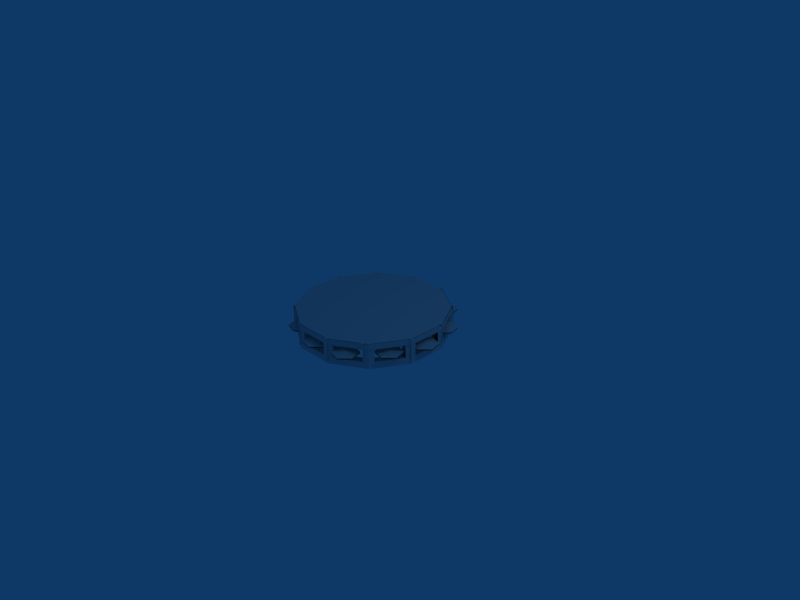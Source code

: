 # Source: tambourine.blend  (saved by Blender 2.66.1; exported with 4.5.12 LTS)
import bpy
from mathutils import Matrix  # noqa: F401  (used for matrix-valued properties, if any)

bpy.ops.wm.read_factory_settings(use_empty=True)
scene = bpy.context.scene
scene.name = 'Scene'

# ---- collections
col_collection_1 = bpy.data.collections.new('Collection 1'); scene.collection.children.link(col_collection_1)

# ---- materials (node trees are filled in below, after node groups)
mat_tambourine = bpy.data.materials.new('tambourine')
mat_tambourine.alpha_threshold = 0.0
mat_tambourine.roughness = 0.5
mat_tambourine.line_color = (0.0, 0.0, 0.0, 1.0)

# ---- material node trees

# ---- world
world_world = bpy.data.worlds.new('World'); scene.world = world_world
world_world.color = (0.05656, 0.2208, 0.4)
world_world.use_sun_shadow = False
world_world.sun_shadow_jitter_overblur = 0.0
world_world.cycles.sampling_method = 'MANUAL'
world_world.cycles.sample_map_resolution = 256

# ---- cameras
cam_camera = bpy.data.cameras.new('Camera')
cam_camera.passepartout_alpha = 0.2
cam_camera.clip_end = 100.0
cam_camera.lens = 35.0
cam_camera.sensor_width = 32.0
cam_camera.sensor_height = 18.0
cam_camera.ortho_scale = 7.314
cam_camera.show_passepartout = False
cam_camera.show_safe_areas = True
cam_camera.dof.focus_distance = 0.0
cam_camera.dof.aperture_fstop = 128.0

# ---- lights
light_spot = bpy.data.lights.new('Spot', 'POINT')
light_spot.transmission_factor = 0.0
light_spot.cutoff_distance = 30.0
light_spot.energy = 100.0
light_spot.shadow_buffer_clip_start = 1.001
light_spot.shadow_soft_size = 1.0
light_spot.shadow_maximum_resolution = 0.006
light_spot.use_absolute_resolution = True
light_spot.cycles.use_multiple_importance_sampling = False

# ---- meshes
me_cylinder_011 = bpy.data.meshes.new('Cylinder.011')
me_cylinder_011.from_pydata([(0.7036, 0.7036, -7.446), (0.9611, 0.2575, -7.446), (0.9611, -0.2575, -7.446), (0.7036, -0.7036, -7.446), (0.2575, -0.9611, -7.446), (-0.2575, -0.9611, -7.446), (-0.7036, -0.7036, -7.446), (-0.9611, -0.2575, -7.446), (-0.9611, 0.2575, -7.446), (-0.7036, 0.7036, -7.446), (-0.2575, 0.9611, -7.446), (0.2575, 0.9611, -7.446), (0.7036, 0.7036, -5.456), (0.9611, 0.2575, -5.456), (0.9611, -0.2575, -5.456), (0.7036, -0.7036, -5.456), (0.2575, -0.9611, -5.456), (-0.2575, -0.9611, -5.456), (-0.7036, -0.7036, -5.456), (-0.9611, -0.2575, -5.456), (-0.9611, 0.2575, -5.456), (-0.7036, 0.7036, -5.456), (-0.2575, 0.9611, -5.456), (0.2575, 0.9611, -5.456), (0.239, -0.9321, -5.415), (0.2521, -0.9278, -5.415), (0.2679, -0.9763, -5.415), (0.2547, -0.9806, -5.415), (0.2276, -0.9357, -5.244), (0.2634, -0.9241, -5.244), (0.2792, -0.9726, -5.244), (0.2434, -0.9842, -5.244), (0.2637, -0.9633, -5.415), (0.2505, -0.9676, -5.415), (0.2505, -0.9676, -12.82), (0.2637, -0.9633, -12.82), (0.2547, -0.9806, -12.82), (0.2679, -0.9763, -12.82), (0.2743, -0.9795, -12.94), (0.2515, -0.9869, -12.94), (0.2669, -0.957, -12.94), (0.2441, -0.9644, -12.94), (0.2441, -0.9644, -13.3), (0.2669, -0.957, -13.3), (0.2515, -0.9869, -13.3), (0.2743, -0.9795, -13.3), (0.6149, -0.715, -5.415), (0.6248, -0.7054, -5.415), (0.6602, -0.7422, -5.415), (0.6502, -0.7518, -5.415), (0.6063, -0.7233, -5.244), (0.6334, -0.6972, -5.244), (0.6688, -0.734, -5.244), (0.6416, -0.76, -5.244), (0.6507, -0.7324, -5.415), (0.6407, -0.742, -5.415), (0.6407, -0.742, -12.82), (0.6507, -0.7324, -12.82), (0.6502, -0.7518, -12.82), (0.6602, -0.7422, -12.82), (0.6673, -0.7423, -12.94), (0.65, -0.7589, -12.94), (0.6509, -0.7252, -12.94), (0.6336, -0.7419, -12.94), (0.6336, -0.7419, -13.3), (0.6509, -0.7252, -13.3), (0.65, -0.7589, -13.3), (0.6673, -0.7423, -13.3), (0.9214, -0.2589, -5.415), (0.9242, -0.2454, -5.415), (0.9741, -0.2558, -5.415), (0.9713, -0.2694, -5.415), (0.9189, -0.2705, -5.244), (0.9266, -0.2337, -5.244), (0.9766, -0.2442, -5.244), (0.9688, -0.281, -5.244), (0.9608, -0.253, -5.415), (0.9579, -0.2666, -5.415), (0.9579, -0.2666, -12.82), (0.9608, -0.253, -12.82), (0.9713, -0.2694, -12.82), (0.9741, -0.2558, -12.82), (0.9801, -0.2519, -12.94), (0.9751, -0.2754, -12.94), (0.9569, -0.247, -12.94), (0.952, -0.2705, -12.94), (0.952, -0.2705, -13.3), (0.9569, -0.247, -13.3), (0.9751, -0.2754, -13.3), (0.9801, -0.2519, -13.3), (0.9267, 0.2314, -5.415), (0.9197, 0.2433, -5.415), (0.9638, 0.2689, -5.415), (0.9708, 0.257, -5.415), (0.9327, 0.2211, -5.244), (0.9137, 0.2536, -5.244), (0.9578, 0.2792, -5.244), (0.9768, 0.2467, -5.244), (0.952, 0.2621, -5.415), (0.959, 0.2501, -5.415), (0.959, 0.2501, -12.82), (0.952, 0.2621, -12.82), (0.9708, 0.257, -12.82), (0.9638, 0.2689, -12.82), (0.9656, 0.2759, -12.94), (0.9777, 0.2551, -12.94), (0.9451, 0.264, -12.94), (0.9572, 0.2432, -12.94), (0.9572, 0.2432, -13.3), (0.9451, 0.264, -13.3), (0.9777, 0.2551, -13.3), (0.9656, 0.2759, -13.3), (0.6873, 0.6691, -5.415), (0.677, 0.6783, -5.415), (0.711, 0.7163, -5.415), (0.7213, 0.7071, -5.415), (0.6962, 0.6611, -5.244), (0.6681, 0.6862, -5.244), (0.7021, 0.7242, -5.244), (0.7302, 0.6992, -5.244), (0.7019, 0.7061, -5.415), (0.7122, 0.6969, -5.415), (0.7122, 0.6969, -12.82), (0.7019, 0.7061, -12.82), (0.7213, 0.7071, -12.82), (0.711, 0.7163, -12.82), (0.7105, 0.7234, -12.94), (0.7284, 0.7075, -12.94), (0.6947, 0.7058, -12.94), (0.7126, 0.6898, -12.94), (0.7126, 0.6898, -13.3), (0.6947, 0.7058, -13.3), (0.7284, 0.7075, -13.3), (0.7105, 0.7234, -13.3), (0.2527, 0.9261, -5.415), (0.2395, 0.9304, -5.415), (0.2554, 0.9789, -5.415), (0.2685, 0.9746, -5.415), (0.264, 0.9224, -5.244), (0.2282, 0.9341, -5.244), (0.2441, 0.9826, -5.244), (0.2798, 0.9709, -5.244), (0.2511, 0.9659, -5.415), (0.2643, 0.9616, -5.415), (0.2643, 0.9616, -12.82), (0.2511, 0.9659, -12.82), (0.2685, 0.9746, -12.82), (0.2554, 0.9789, -12.82), (0.2521, 0.9852, -12.94), (0.2749, 0.9778, -12.94), (0.2447, 0.9627, -12.94), (0.2675, 0.9553, -12.94), (0.2675, 0.9553, -13.3), (0.2447, 0.9627, -13.3), (0.2749, 0.9778, -13.3), (0.2521, 0.9852, -13.3), (-0.243, 0.9322, -5.415), (-0.2557, 0.9267, -5.415), (-0.2758, 0.9736, -5.415), (-0.2631, 0.9791, -5.415), (-0.2321, 0.9368, -5.244), (-0.2667, 0.9221, -5.244), (-0.2867, 0.969, -5.244), (-0.2521, 0.9837, -5.244), (-0.2704, 0.9611, -5.415), (-0.2577, 0.9665, -5.415), (-0.2577, 0.9665, -12.82), (-0.2704, 0.9611, -12.82), (-0.2631, 0.9791, -12.82), (-0.2758, 0.9736, -12.82), (-0.2824, 0.9763, -12.94), (-0.2604, 0.9857, -12.94), (-0.2731, 0.9545, -12.94), (-0.2511, 0.9639, -12.94), (-0.2511, 0.9639, -13.3), (-0.2731, 0.9545, -13.3), (-0.2604, 0.9857, -13.3), (-0.2824, 0.9763, -13.3), (-0.6803, 0.6861, -5.415), (-0.6885, 0.675, -5.415), (-0.7296, 0.7052, -5.415), (-0.7214, 0.7164, -5.415), (-0.6732, 0.6957, -5.244), (-0.6955, 0.6654, -5.244), (-0.7366, 0.6956, -5.244), (-0.7143, 0.7259, -5.244), (-0.7186, 0.6971, -5.415), (-0.7104, 0.7083, -5.415), (-0.7104, 0.7083, -12.82), (-0.7186, 0.6971, -12.82), (-0.7214, 0.7164, -12.82), (-0.7296, 0.7052, -12.82), (-0.7366, 0.7041, -12.94), (-0.7224, 0.7234, -12.94), (-0.7176, 0.6901, -12.94), (-0.7033, 0.7094, -12.94), (-0.7033, 0.7094, -13.3), (-0.7176, 0.6901, -13.3), (-0.7224, 0.7234, -13.3), (-0.7366, 0.7041, -13.3), (-0.9256, 0.2551, -5.415), (-0.9288, 0.2416, -5.415), (-0.9785, 0.2533, -5.415), (-0.9753, 0.2668, -5.415), (-0.9229, 0.2666, -5.244), (-0.9316, 0.23, -5.244), (-0.9812, 0.2418, -5.244), (-0.9725, 0.2784, -5.244), (-0.9652, 0.2502, -5.415), (-0.962, 0.2637, -5.415), (-0.962, 0.2637, -12.82), (-0.9652, 0.2502, -12.82), (-0.9753, 0.2668, -12.82), (-0.9785, 0.2533, -12.82), (-0.9845, 0.2496, -12.94), (-0.979, 0.2729, -12.94), (-0.9615, 0.2441, -12.94), (-0.9559, 0.2675, -12.94), (-0.9559, 0.2675, -13.3), (-0.9615, 0.2441, -13.3), (-0.979, 0.2729, -13.3), (-0.9845, 0.2496, -13.3), (-0.6772, -0.6743, -5.415), (-0.6663, -0.6827, -5.415), (-0.6974, -0.7232, -5.415), (-0.7083, -0.7147, -5.415), (-0.6867, -0.667, -5.244), (-0.6568, -0.69, -5.244), (-0.6879, -0.7304, -5.244), (-0.7178, -0.7075, -5.244), (-0.6891, -0.7123, -5.415), (-0.7, -0.7039, -5.415), (-0.7, -0.7039, -12.82), (-0.6891, -0.7123, -12.82), (-0.7083, -0.7147, -12.82), (-0.6974, -0.7232, -12.82), (-0.6964, -0.7302, -12.94), (-0.7154, -0.7156, -12.94), (-0.682, -0.7115, -12.94), (-0.701, -0.6968, -12.94), (-0.701, -0.6968, -13.3), (-0.682, -0.7115, -13.3), (-0.7154, -0.7156, -13.3), (-0.6964, -0.7302, -13.3), (-0.2502, -0.9235, -5.415), (-0.2375, -0.929, -5.415), (-0.2581, -0.9757, -5.415), (-0.2707, -0.9702, -5.415), (-0.2611, -0.9187, -5.244), (-0.2266, -0.9338, -5.244), (-0.2472, -0.9805, -5.244), (-0.2816, -0.9654, -5.244), (-0.2526, -0.9632, -5.415), (-0.2652, -0.9577, -5.415), (-0.2652, -0.9577, -12.82), (-0.2526, -0.9632, -12.82), (-0.2707, -0.9702, -12.82), (-0.2581, -0.9757, -12.82), (-0.2554, -0.9824, -12.94), (-0.2774, -0.9727, -12.94), (-0.2459, -0.9607, -12.94), (-0.2679, -0.951, -12.94), (-0.2679, -0.951, -13.3), (-0.2459, -0.9607, -13.3), (-0.2774, -0.9727, -13.3), (-0.2554, -0.9824, -13.3), (0.5671, -0.711, -10.09), (0.6127, -0.8813, -10.09), (0.4881, -1.006, -10.09), (0.3178, -0.9604, -10.09), (0.2721, -0.7901, -10.09), (0.3968, -0.6654, -10.09), (0.5671, -0.711, -9.739), (0.6127, -0.8813, -9.739), (0.4881, -1.006, -9.739), (0.3178, -0.9604, -9.739), (0.2721, -0.7901, -9.739), (0.3968, -0.6654, -9.739), (0.4424, -0.8357, -10.97), (0.4424, -0.8357, -8.852), (0.9153, -0.3313, -10.09), (0.9609, -0.5016, -10.09), (0.8363, -0.6262, -10.09), (0.666, -0.5806, -10.09), (0.6203, -0.4103, -10.09), (0.745, -0.2856, -10.09), (0.9153, -0.3313, -9.739), (0.9609, -0.5016, -9.739), (0.8363, -0.6262, -9.739), (0.666, -0.5806, -9.739), (0.6203, -0.4103, -9.739), (0.745, -0.2856, -9.739), (0.7906, -0.4559, -10.97), (0.7906, -0.4559, -8.852), (1.068, 0.1045, -10.09), (1.114, -0.06582, -10.09), (0.9893, -0.1905, -10.09), (0.819, -0.1449, -10.09), (0.7734, 0.02544, -10.09), (0.8981, 0.1501, -10.09), (1.068, 0.1045, -9.739), (1.114, -0.06582, -9.739), (0.9893, -0.1905, -9.739), (0.819, -0.1449, -9.739), (0.7734, 0.02544, -9.739), (0.8981, 0.1501, -9.739), (0.9437, -0.02019, -10.97), (0.9437, -0.02019, -8.852), (0.9412, 0.5683, -10.09), (0.9868, 0.398, -10.09), (0.8621, 0.2734, -10.09), (0.6918, 0.319, -10.09), (0.6462, 0.4893, -10.09), (0.7709, 0.614, -10.09), (0.9412, 0.5683, -9.739), (0.9868, 0.398, -9.739), (0.8621, 0.2734, -9.739), (0.6918, 0.319, -9.739), (0.6462, 0.4893, -9.739), (0.7709, 0.614, -9.739), (0.8165, 0.4437, -10.97), (0.8165, 0.4437, -8.852), (0.597, 0.92, -10.09), (0.6426, 0.7497, -10.09), (0.518, 0.625, -10.09), (0.3477, 0.6706, -10.09), (0.3021, 0.8409, -10.09), (0.4267, 0.9656, -10.09), (0.597, 0.92, -9.739), (0.6426, 0.7497, -9.739), (0.518, 0.625, -9.739), (0.3477, 0.6706, -9.739), (0.3021, 0.8409, -9.739), (0.4267, 0.9656, -9.739), (0.4724, 0.7953, -10.97), (0.4724, 0.7953, -8.852), (0.1257, 1.032, -10.09), (0.1713, 0.8619, -10.09), (0.04664, 0.7372, -10.09), (-0.1237, 0.7829, -10.09), (-0.1693, 0.9532, -10.09), (-0.04462, 1.078, -10.09), (0.1257, 1.032, -9.739), (0.1713, 0.8619, -9.739), (0.04664, 0.7372, -9.739), (-0.1237, 0.7829, -9.739), (-0.1693, 0.9532, -9.739), (-0.04462, 1.078, -9.739), (0.001007, 0.9075, -10.97), (0.001007, 0.9075, -8.852), (-0.3382, 0.8975, -10.09), (-0.2926, 0.7272, -10.09), (-0.4172, 0.6026, -10.09), (-0.5875, 0.6482, -10.09), (-0.6331, 0.8185, -10.09), (-0.5085, 0.9432, -10.09), (-0.3382, 0.8975, -9.739), (-0.2926, 0.7272, -9.739), (-0.4172, 0.6026, -9.739), (-0.5875, 0.6482, -9.739), (-0.6331, 0.8185, -9.739), (-0.5085, 0.9432, -9.739), (-0.4629, 0.7729, -10.97), (-0.4629, 0.7729, -8.852), (-0.6823, 0.5683, -10.09), (-0.6367, 0.398, -10.09), (-0.7614, 0.2734, -10.09), (-0.9317, 0.319, -10.09), (-0.9773, 0.4893, -10.09), (-0.8526, 0.614, -10.09), (-0.6823, 0.5683, -9.739), (-0.6367, 0.398, -9.739), (-0.7614, 0.2734, -9.739), (-0.9317, 0.319, -9.739), (-0.9773, 0.4893, -9.739), (-0.8526, 0.614, -9.739), (-0.807, 0.4437, -10.97), (-0.807, 0.4437, -8.852), (-0.3307, -0.6512, -10.09), (-0.2851, -0.8215, -10.09), (-0.4097, -0.9461, -10.09), (-0.58, -0.9005, -10.09), (-0.6257, -0.7302, -10.09), (-0.501, -0.6055, -10.09), (-0.3307, -0.6512, -9.739), (-0.2851, -0.8215, -9.739), (-0.4097, -0.9461, -9.739), (-0.58, -0.9005, -9.739), (-0.6257, -0.7302, -9.739), (-0.501, -0.6055, -9.739), (-0.4554, -0.7758, -10.97), (-0.4554, -0.7758, -8.852), (0.1182, -0.7784, -10.09), (0.1638, -0.9487, -10.09), (0.03916, -1.073, -10.09), (-0.1311, -1.028, -10.09), (-0.1768, -0.8574, -10.09), (-0.0521, -0.7327, -10.09), (0.1182, -0.7784, -9.739), (0.1638, -0.9487, -9.739), (0.03916, -1.073, -9.739), (-0.1311, -1.028, -9.739), (-0.1768, -0.8574, -9.739), (-0.0521, -0.7327, -9.739), (-0.006475, -0.903, -10.97), (-0.006475, -0.903, -8.852), (0.6998, 0.6995, -14.73), (0.9561, 0.2556, -14.73), (0.9561, -0.2569, -14.73), (0.6998, -0.7007, -14.73), (0.256, -0.957, -14.73), (-0.2566, -0.957, -14.73), (-0.7004, -0.7007, -14.73), (-0.9567, -0.2569, -14.73), (-0.9567, 0.2556, -14.73), (-0.7004, 0.6995, -14.73), (-0.2566, 0.9557, -14.73), (0.256, 0.9557, -14.73), (0.6998, 0.6995, -5.331), (0.9561, 0.2556, -5.331), (0.9561, -0.2569, -5.331), (0.6998, -0.7007, -5.331), (0.256, -0.957, -5.331), (-0.2566, -0.957, -5.331), (-0.7004, -0.7007, -5.331), (-0.9567, -0.2569, -5.331), (-0.9567, 0.2556, -5.331), (-0.7004, 0.6995, -5.331), (-0.2566, 0.9557, -5.331), (0.256, 0.9557, -5.331), (-0.0003024, -0.0006304, -5.331), (0.9561, 0.2556, -11.6), (0.9561, 0.2556, -8.465), (0.6998, 0.6995, -11.6), (0.6998, 0.6995, -8.465), (0.9561, -0.2569, -11.6), (0.9561, -0.2569, -8.465), (0.6998, -0.7007, -11.6), (0.6998, -0.7007, -8.465), (0.256, -0.957, -11.6), (0.256, -0.957, -8.465), (-0.2566, -0.957, -11.6), (-0.2566, -0.957, -8.465), (-0.7004, -0.7007, -11.6), (-0.7004, -0.7007, -8.465), (-0.9567, -0.2569, -11.6), (-0.9567, -0.2569, -8.465), (-0.9567, 0.2556, -11.6), (-0.9567, 0.2556, -8.465), (-0.7004, 0.6995, -11.6), (-0.7004, 0.6995, -8.465), (-0.2566, 0.9557, -11.6), (-0.2566, 0.9557, -8.465), (0.256, 0.9557, -11.6), (0.256, 0.9557, -8.465), (0.9208, 0.3167, -12.3), (0.735, 0.6384, -12.3), (0.9208, 0.3167, -7.76), (0.735, 0.6384, -7.76), (0.9561, 0.1852, -12.3), (0.9561, -0.1864, -12.3), (0.9561, 0.1852, -7.76), (0.9561, -0.1864, -7.76), (0.9208, -0.3179, -12.3), (0.735, -0.6397, -12.3), (0.735, -0.6397, -7.76), (0.9208, -0.3179, -7.76), (0.317, -0.9218, -12.3), (0.6388, -0.736, -12.3), (0.6388, -0.736, -7.76), (0.317, -0.9218, -7.76), (-0.3176, -0.9218, -12.3), (-0.6394, -0.736, -12.3), (-0.3176, -0.9218, -7.76), (-0.6394, -0.736, -7.76), (-0.9214, 0.3167, -12.3), (-0.7356, 0.6384, -12.3), (-0.9214, 0.3167, -7.76), (-0.7356, 0.6384, -7.76), (-0.6394, 0.7347, -12.3), (-0.3176, 0.9205, -12.3), (-0.6394, 0.7347, -7.76), (-0.3176, 0.9205, -7.76), (0.6388, 0.7347, -7.76), (0.317, 0.9205, -7.76), (0.6388, 0.7347, -12.3), (0.317, 0.9205, -12.3), (0.1855, -0.957, -12.3), (-0.1861, -0.957, -12.3), (0.1855, -0.957, -7.76), (-0.1861, -0.957, -7.76), (-0.1861, 0.9557, -12.3), (0.1855, 0.9557, -12.3), (-0.1861, 0.9557, -7.76), (0.1855, 0.9557, -7.76), (0.6298, 0.6295, -14.73), (0.8604, 0.23, -14.73), (0.6298, 0.6295, -5.331), (0.8604, 0.23, -5.331), (0.8604, -0.2313, -14.73), (0.8604, -0.2313, -5.331), (0.6298, -0.6307, -14.73), (0.6298, -0.6307, -5.331), (0.2303, -0.8614, -14.73), (0.2303, -0.8614, -5.331), (-0.2309, -0.8614, -14.73), (-0.2309, -0.8614, -5.331), (-0.6304, -0.6307, -14.73), (-0.6304, -0.6307, -5.331), (-0.861, -0.2313, -14.73), (-0.861, -0.2313, -5.331), (-0.861, 0.23, -14.73), (-0.861, 0.23, -5.331), (-0.6304, 0.6295, -14.73), (-0.6304, 0.6295, -5.331), (-0.2309, 0.8601, -14.73), (-0.2309, 0.8601, -5.331), (0.2303, 0.8601, -14.73), (0.2303, 0.8601, -5.331), (0.8604, 0.23, -11.6), (0.8604, 0.23, -8.465), (0.6298, 0.6295, -11.6), (0.6298, 0.6295, -8.465), (0.8604, -0.2313, -11.6), (0.8604, -0.2313, -8.465), (0.6298, -0.6307, -11.6), (0.6298, -0.6307, -8.465), (0.2303, -0.8614, -11.6), (0.2303, -0.8614, -8.465), (-0.2309, -0.8614, -11.6), (-0.2309, -0.8614, -8.465), (-0.6304, -0.6307, -11.6), (-0.6304, -0.6307, -8.465), (-0.861, -0.2313, -11.6), (-0.861, -0.2313, -8.465), (-0.861, 0.23, -11.6), (-0.861, 0.23, -8.465), (-0.6304, 0.6295, -11.6), (-0.6304, 0.6295, -8.465), (-0.2309, 0.8601, -11.6), (-0.2309, 0.8601, -8.465), (0.2303, 0.8601, -11.6), (0.2303, 0.8601, -8.465), (0.8287, 0.2849, -12.3), (0.6615, 0.5745, -12.3), (0.8287, 0.2849, -7.76), (0.6615, 0.5745, -7.76), (0.8604, 0.1666, -12.3), (0.8604, -0.1678, -12.3), (0.8604, 0.1666, -7.76), (0.8604, -0.1678, -7.76), (0.8287, -0.2862, -12.3), (0.6615, -0.5758, -12.3), (0.6615, -0.5758, -7.76), (0.8287, -0.2862, -7.76), (0.2853, -0.8296, -12.3), (0.5749, -0.6624, -12.3), (0.5749, -0.6624, -7.76), (0.2853, -0.8296, -7.76), (-0.2859, -0.8296, -12.3), (-0.5755, -0.6624, -12.3), (-0.2859, -0.8296, -7.76), (-0.5755, -0.6624, -7.76), (-0.8293, 0.2849, -12.3), (-0.6621, 0.5745, -12.3), (-0.8293, 0.2849, -7.76), (-0.6621, 0.5745, -7.76), (-0.5755, 0.6612, -12.3), (-0.2859, 0.8284, -12.3), (-0.5755, 0.6612, -7.76), (-0.2859, 0.8284, -7.76), (0.5749, 0.6612, -7.76), (0.2853, 0.8284, -7.76), (0.5749, 0.6612, -12.3), (0.2853, 0.8284, -12.3), (0.1669, -0.8614, -12.3), (-0.1675, -0.8614, -12.3), (0.1669, -0.8614, -7.76), (-0.1675, -0.8614, -7.76), (-0.1675, 0.8601, -12.3), (0.1669, 0.8601, -12.3), (-0.1675, 0.8601, -7.76), (0.1669, 0.8601, -7.76)], [(413, 445), (445, 446), (425, 446), (509, 533), (533, 534), (510, 534)], [(0, 12, 13, 1), (1, 13, 14, 2), (2, 14, 15, 3), (3, 15, 16, 4), (4, 16, 17, 5), (5, 17, 18, 6), (6, 18, 19, 7), (7, 19, 20, 8), (8, 20, 21, 9), (9, 21, 22, 10), (10, 22, 23, 11), (12, 0, 11, 23), (28, 31, 30, 29), (24, 28, 29, 25), (26, 30, 31, 27), (33, 24, 25, 32), (32, 29, 30), (26, 32, 30), (32, 25, 29), (33, 31, 28), (24, 33, 28), (33, 27, 31), (33, 32, 35, 34), (27, 33, 34, 36), (32, 26, 37, 35), (26, 27, 36, 37), (37, 36, 39, 38), (35, 37, 38, 40), (36, 34, 41, 39), (34, 35, 40, 41), (41, 40, 43, 42), (39, 41, 42, 44), (40, 38, 45, 43), (38, 39, 44, 45), (43, 45, 44, 42), (50, 53, 52, 51), (46, 50, 51, 47), (48, 52, 53, 49), (55, 46, 47, 54), (54, 51, 52), (48, 54, 52), (54, 47, 51), (55, 53, 50), (46, 55, 50), (55, 49, 53), (55, 54, 57, 56), (49, 55, 56, 58), (54, 48, 59, 57), (48, 49, 58, 59), (59, 58, 61, 60), (57, 59, 60, 62), (58, 56, 63, 61), (56, 57, 62, 63), (63, 62, 65, 64), (61, 63, 64, 66), (62, 60, 67, 65), (60, 61, 66, 67), (65, 67, 66, 64), (72, 75, 74, 73), (68, 72, 73, 69), (70, 74, 75, 71), (77, 68, 69, 76), (76, 73, 74), (70, 76, 74), (76, 69, 73), (77, 75, 72), (68, 77, 72), (77, 71, 75), (77, 76, 79, 78), (71, 77, 78, 80), (76, 70, 81, 79), (70, 71, 80, 81), (81, 80, 83, 82), (79, 81, 82, 84), (80, 78, 85, 83), (78, 79, 84, 85), (85, 84, 87, 86), (83, 85, 86, 88), (84, 82, 89, 87), (82, 83, 88, 89), (87, 89, 88, 86), (94, 97, 96, 95), (90, 94, 95, 91), (92, 96, 97, 93), (99, 90, 91, 98), (98, 95, 96), (92, 98, 96), (98, 91, 95), (99, 97, 94), (90, 99, 94), (99, 93, 97), (99, 98, 101, 100), (93, 99, 100, 102), (98, 92, 103, 101), (92, 93, 102, 103), (103, 102, 105, 104), (101, 103, 104, 106), (102, 100, 107, 105), (100, 101, 106, 107), (107, 106, 109, 108), (105, 107, 108, 110), (106, 104, 111, 109), (104, 105, 110, 111), (109, 111, 110, 108), (116, 119, 118, 117), (112, 116, 117, 113), (114, 118, 119, 115), (121, 112, 113, 120), (120, 117, 118), (114, 120, 118), (120, 113, 117), (121, 119, 116), (112, 121, 116), (121, 115, 119), (121, 120, 123, 122), (115, 121, 122, 124), (120, 114, 125, 123), (114, 115, 124, 125), (125, 124, 127, 126), (123, 125, 126, 128), (124, 122, 129, 127), (122, 123, 128, 129), (129, 128, 131, 130), (127, 129, 130, 132), (128, 126, 133, 131), (126, 127, 132, 133), (131, 133, 132, 130), (138, 141, 140, 139), (134, 138, 139, 135), (136, 140, 141, 137), (143, 134, 135, 142), (142, 139, 140), (136, 142, 140), (142, 135, 139), (143, 141, 138), (134, 143, 138), (143, 137, 141), (143, 142, 145, 144), (137, 143, 144, 146), (142, 136, 147, 145), (136, 137, 146, 147), (147, 146, 149, 148), (145, 147, 148, 150), (146, 144, 151, 149), (144, 145, 150, 151), (151, 150, 153, 152), (149, 151, 152, 154), (150, 148, 155, 153), (148, 149, 154, 155), (153, 155, 154, 152), (160, 163, 162, 161), (156, 160, 161, 157), (158, 162, 163, 159), (165, 156, 157, 164), (164, 161, 162), (158, 164, 162), (164, 157, 161), (165, 163, 160), (156, 165, 160), (165, 159, 163), (165, 164, 167, 166), (159, 165, 166, 168), (164, 158, 169, 167), (158, 159, 168, 169), (169, 168, 171, 170), (167, 169, 170, 172), (168, 166, 173, 171), (166, 167, 172, 173), (173, 172, 175, 174), (171, 173, 174, 176), (172, 170, 177, 175), (170, 171, 176, 177), (175, 177, 176, 174), (182, 185, 184, 183), (178, 182, 183, 179), (180, 184, 185, 181), (187, 178, 179, 186), (186, 183, 184), (180, 186, 184), (186, 179, 183), (187, 185, 182), (178, 187, 182), (187, 181, 185), (187, 186, 189, 188), (181, 187, 188, 190), (186, 180, 191, 189), (180, 181, 190, 191), (191, 190, 193, 192), (189, 191, 192, 194), (190, 188, 195, 193), (188, 189, 194, 195), (195, 194, 197, 196), (193, 195, 196, 198), (194, 192, 199, 197), (192, 193, 198, 199), (197, 199, 198, 196), (204, 207, 206, 205), (200, 204, 205, 201), (202, 206, 207, 203), (209, 200, 201, 208), (208, 205, 206), (202, 208, 206), (208, 201, 205), (209, 207, 204), (200, 209, 204), (209, 203, 207), (209, 208, 211, 210), (203, 209, 210, 212), (208, 202, 213, 211), (202, 203, 212, 213), (213, 212, 215, 214), (211, 213, 214, 216), (212, 210, 217, 215), (210, 211, 216, 217), (217, 216, 219, 218), (215, 217, 218, 220), (216, 214, 221, 219), (214, 215, 220, 221), (219, 221, 220, 218), (226, 229, 228, 227), (222, 226, 227, 223), (224, 228, 229, 225), (231, 222, 223, 230), (230, 227, 228), (224, 230, 228), (230, 223, 227), (231, 229, 226), (222, 231, 226), (231, 225, 229), (231, 230, 233, 232), (225, 231, 232, 234), (230, 224, 235, 233), (224, 225, 234, 235), (235, 234, 237, 236), (233, 235, 236, 238), (234, 232, 239, 237), (232, 233, 238, 239), (239, 238, 241, 240), (237, 239, 240, 242), (238, 236, 243, 241), (236, 237, 242, 243), (241, 243, 242, 240), (248, 251, 250, 249), (244, 248, 249, 245), (246, 250, 251, 247), (253, 244, 245, 252), (252, 249, 250), (246, 252, 250), (252, 245, 249), (253, 251, 248), (244, 253, 248), (253, 247, 251), (253, 252, 255, 254), (247, 253, 254, 256), (252, 246, 257, 255), (246, 247, 256, 257), (257, 256, 259, 258), (255, 257, 258, 260), (256, 254, 261, 259), (254, 255, 260, 261), (261, 260, 263, 262), (259, 261, 262, 264), (260, 258, 265, 263), (258, 259, 264, 265), (263, 265, 264, 262), (278, 266, 267), (279, 273, 272), (278, 267, 268), (279, 274, 273), (278, 268, 269), (279, 275, 274), (278, 269, 270), (279, 276, 275), (278, 270, 271), (279, 277, 276), (271, 266, 278), (279, 272, 277), (292, 280, 281), (293, 287, 286), (292, 281, 282), (293, 288, 287), (292, 282, 283), (293, 289, 288), (292, 283, 284), (293, 290, 289), (292, 284, 285), (293, 291, 290), (285, 280, 292), (293, 286, 291), (306, 294, 295), (307, 301, 300), (306, 295, 296), (307, 302, 301), (306, 296, 297), (307, 303, 302), (306, 297, 298), (307, 304, 303), (306, 298, 299), (307, 305, 304), (299, 294, 306), (307, 300, 305), (320, 308, 309), (321, 315, 314), (320, 309, 310), (321, 316, 315), (320, 310, 311), (321, 317, 316), (320, 311, 312), (321, 318, 317), (320, 312, 313), (321, 319, 318), (313, 308, 320), (321, 314, 319), (334, 322, 323), (335, 329, 328), (334, 323, 324), (335, 330, 329), (334, 324, 325), (335, 331, 330), (334, 325, 326), (335, 332, 331), (334, 326, 327), (335, 333, 332), (327, 322, 334), (335, 328, 333), (348, 336, 337), (349, 343, 342), (348, 337, 338), (349, 344, 343), (348, 338, 339), (349, 345, 344), (348, 339, 340), (349, 346, 345), (348, 340, 341), (349, 347, 346), (341, 336, 348), (349, 342, 347), (362, 350, 351), (363, 357, 356), (362, 351, 352), (363, 358, 357), (362, 352, 353), (363, 359, 358), (362, 353, 354), (363, 360, 359), (362, 354, 355), (363, 361, 360), (355, 350, 362), (363, 356, 361), (376, 364, 365), (377, 371, 370), (376, 365, 366), (377, 372, 371), (376, 366, 367), (377, 373, 372), (376, 367, 368), (377, 374, 373), (376, 368, 369), (377, 375, 374), (369, 364, 376), (377, 370, 375), (390, 378, 379), (391, 385, 384), (390, 379, 380), (391, 386, 385), (390, 380, 381), (391, 387, 386), (390, 381, 382), (391, 388, 387), (390, 382, 383), (391, 389, 388), (383, 378, 390), (391, 384, 389), (404, 392, 393), (405, 399, 398), (404, 393, 394), (405, 400, 399), (404, 394, 395), (405, 401, 400), (404, 395, 396), (405, 402, 401), (404, 396, 397), (405, 403, 402), (397, 392, 404), (405, 398, 403), (430, 419, 418), (430, 420, 419), (430, 421, 420), (430, 422, 421), (430, 423, 422), (430, 424, 423), (430, 425, 424), (430, 426, 425), (430, 427, 426), (430, 428, 427), (430, 429, 428), (430, 418, 429), (407, 406, 456, 455), (456, 406, 433), (455, 431, 407), (434, 458, 456, 433), (457, 432, 431, 455), (457, 458, 418, 419), (432, 457, 419), (458, 434, 418), (459, 460, 408, 407), (431, 459, 407), (460, 435, 408), (432, 461, 459, 431), (462, 436, 435, 460), (462, 461, 419, 420), (436, 462, 420), (461, 432, 419), (463, 464, 409, 408), (435, 463, 408), (464, 437, 409), (436, 466, 463, 435), (465, 438, 437, 464), (465, 466, 420, 421), (438, 465, 421), (466, 436, 420), (468, 467, 410, 409), (437, 468, 409), (467, 439, 410), (438, 469, 468, 437), (470, 440, 439, 467), (470, 469, 421, 422), (440, 470, 422), (469, 438, 421), (471, 472, 412, 411), (441, 471, 411), (472, 443, 412), (442, 473, 471, 441), (474, 444, 443, 472), (474, 473, 423, 424), (444, 474, 424), (473, 442, 423), (475, 476, 415, 414), (447, 475, 414), (476, 449, 415), (448, 477, 475, 447), (478, 450, 449, 476), (478, 477, 426, 427), (450, 478, 427), (477, 448, 426), (479, 480, 416, 415), (449, 479, 415), (480, 451, 416), (450, 481, 479, 449), (482, 452, 451, 480), (482, 481, 427, 428), (452, 482, 428), (481, 450, 427), (483, 484, 429, 418), (434, 483, 418), (484, 454, 429), (433, 485, 483, 434), (486, 453, 454, 484), (406, 417, 486, 485), (453, 486, 417), (433, 406, 485), (487, 488, 411, 410), (439, 487, 410), (488, 441, 411), (440, 489, 487, 439), (490, 442, 441, 488), (490, 489, 422, 423), (442, 490, 423), (489, 440, 422), (491, 492, 417, 416), (451, 491, 416), (492, 453, 417), (452, 493, 491, 451), (494, 454, 453, 492), (494, 493, 428, 429), (454, 494, 429), (493, 452, 428), (406, 407, 496, 495), (407, 408, 499, 496), (408, 409, 501, 499), (409, 410, 503, 501), (410, 411, 505, 503), (411, 412, 507, 505), (412, 413, 509, 507), (413, 414, 511, 509), (414, 415, 513, 511), (415, 416, 515, 513), (416, 417, 517, 515), (417, 406, 495, 517), (455, 456, 544, 543), (458, 457, 545, 546), (460, 459, 547, 548), (461, 462, 550, 549), (464, 463, 551, 552), (466, 465, 553, 554), (467, 468, 556, 555), (469, 470, 558, 557), (472, 471, 559, 560), (473, 474, 562, 561), (476, 475, 563, 564), (477, 478, 566, 565), (480, 479, 567, 568), (481, 482, 570, 569), (484, 483, 571, 572), (485, 486, 574, 573), (456, 458, 546, 544), (457, 455, 543, 545), (460, 408, 499, 548), (462, 460, 548, 550), (465, 464, 552, 553), (470, 467, 555, 558), (471, 473, 561, 559), (474, 472, 560, 562), (475, 477, 565, 563), (478, 476, 564, 566), (479, 481, 569, 567), (482, 480, 568, 570), (483, 485, 573, 571), (486, 484, 572, 574), (488, 487, 575, 576), (489, 490, 578, 577), (492, 491, 579, 580), (493, 494, 582, 581), (487, 489, 577, 575), (490, 488, 576, 578), (491, 493, 581, 579), (494, 492, 580, 582), (496, 519, 543), (496, 547, 519), (496, 547, 548, 499), (499, 523, 548), (499, 551, 523), (523, 551, 554, 524), (500, 524, 554), (500, 550, 524), (523, 524, 550, 548), (519, 547, 549, 520), (498, 520, 549), (498, 549, 550, 500), (499, 501, 552, 551), (501, 525, 552), (501, 556, 525), (525, 556, 557, 526), (502, 526, 557), (501, 503, 555, 556), (502, 557, 558, 504), (500, 554, 553, 502), (525, 526, 553, 552), (502, 553, 526), (498, 545, 520), (519, 520, 545, 543), (495, 496, 543, 544), (495, 544, 521), (521, 522, 546, 544), (497, 522, 546), (497, 546, 545, 498), (497, 571, 522), (521, 522, 571, 573), (495, 521, 573), (495, 573, 574, 517), (497, 518, 572, 571), (518, 542, 572), (541, 574, 572, 542), (517, 574, 541), (517, 541, 580), (541, 542, 582, 580), (518, 582, 542), (516, 581, 582, 518), (515, 517, 580, 579), (539, 579, 581, 540), (516, 540, 581), (516, 570, 540), (539, 540, 570, 568), (515, 539, 568), (515, 579, 539), (513, 515, 568, 567), (513, 567, 537), (513, 537, 564), (537, 567, 569, 538), (537, 538, 566, 564), (514, 566, 538), (514, 538, 569), (514, 569, 570, 516), (512, 565, 566, 514), (512, 536, 565), (535, 563, 565, 536), (511, 513, 564, 563), (511, 563, 535), (508, 562, 532), (531, 532, 562, 560), (507, 531, 560), (505, 507, 560, 559), (505, 559, 529), (505, 529, 576), (529, 559, 561, 530), (529, 530, 578, 576), (506, 530, 561), (506, 578, 530), (506, 561, 562, 508), (504, 577, 578, 506), (503, 505, 576, 575), (503, 575, 527), (527, 575, 577, 528), (504, 528, 577), (504, 558, 528), (527, 528, 558, 555), (503, 527, 555), (412, 424, 425, 413), (507, 509, 510, 508), (413, 425, 426, 414), (509, 511, 512, 510)])
_uv = me_cylinder_011.uv_layers.new(name='UVTex')
_uv.uv.foreach_set('vector', [0.9324, 0.2299, 0.9634, 0.2299, 0.9634, 0.3014, 0.9324, 0.3014, 0.9324, 0.3014, 0.9634, 0.3014, 0.9634, 0.3729, 0.9324, 0.3729, 0.9324, 0.3729, 0.9634, 0.3729, 0.9634, 0.4444, 0.9324, 0.4444, 0.9324, 0.4444, 0.9634, 0.4444, 0.9634, 0.5159, 0.9324, 0.5159, 0.9324, 0.5159, 0.9634, 0.5159, 0.9634, 0.5874, 0.9324, 0.5874, 0.9324, 0.5874, 0.9634, 0.5874, 0.9634, 0.6589, 0.9324, 0.6589, 0.9324, 0.6589, 0.9634, 0.6589, 0.9634, 0.7304, 0.9324, 0.7304, 0.9324, 0.7304, 0.9634, 0.7304, 0.9634, 0.8019, 0.9324, 0.8019, 0.9324, 0.8019, 0.9634, 0.8019, 0.9634, 0.8734, 0.9324, 0.8734, 0.9324, 0.8734, 0.9634, 0.8734, 0.9634, 0.9449, 0.9324, 0.9449, 0.9324, 0.08696, 0.9634, 0.08696, 0.9634, 0.1585, 0.9324, 0.1585, 0.9634, 0.2299, 0.9324, 0.2299, 0.9324, 0.1585, 0.9634, 0.1585, 0.6536, 0.2125, 0.6536, 0.162, 0.5739, 0.162, 0.5739, 0.2125, 0.6937, 0.162, 0.6541, 0.162, 0.6541, 0.2636, 0.6937, 0.2636, 0.6536, 0.2636, 0.6536, 0.2131, 0.5739, 0.2131, 0.5739, 0.2636, 0.7339, 0.162, 0.7143, 0.162, 0.7143, 0.2125, 0.7339, 0.2125, 0.774, 0.1112, 0.7347, 0.1614, 0.774, 0.1614, 0.7339, 0.3658, 0.7146, 0.3658, 0.7339, 0.3155, 0.6937, 0.3666, 0.6937, 0.3913, 0.6544, 0.3913, 0.7737, 0.1109, 0.7344, 0.1109, 0.7344, 0.1611, 0.6541, 0.3663, 0.6541, 0.391, 0.6934, 0.3663, 0.7143, 0.3152, 0.7336, 0.3152, 0.7143, 0.3655, 0.7339, 0.1614, 0.7339, 0.1109, 0.5739, 0.1109, 0.5739, 0.1614, 0.7138, 0.162, 0.6943, 0.162, 0.6943, 0.3658, 0.7138, 0.3658, 0.8543, 0.3913, 0.8543, 0.3663, 0.6943, 0.3663, 0.6943, 0.3913, 0.774, 0.162, 0.7344, 0.162, 0.7344, 0.3658, 0.774, 0.3658, 0.614, 0.3658, 0.6536, 0.3658, 0.6536, 0.3408, 0.614, 0.3408, 0.6536, 0.3663, 0.6341, 0.3663, 0.6341, 0.3913, 0.6536, 0.3913, 0.6335, 0.3663, 0.614, 0.3663, 0.614, 0.3913, 0.6335, 0.3913, 0.7339, 0.2636, 0.7339, 0.2131, 0.7143, 0.2131, 0.7143, 0.2636, 0.5739, 0.3147, 0.6536, 0.3147, 0.6536, 0.2641, 0.5739, 0.2641, 0.7339, 0.2641, 0.7143, 0.2641, 0.7143, 0.3147, 0.7339, 0.3147, 0.6134, 0.3658, 0.6134, 0.3408, 0.5739, 0.3408, 0.5739, 0.3658, 0.6937, 0.3658, 0.6937, 0.2641, 0.6541, 0.2641, 0.6541, 0.3658, 0.6536, 0.3402, 0.6536, 0.3152, 0.5739, 0.3152, 0.5739, 0.3402, 0.6536, 0.2125, 0.6536, 0.162, 0.5739, 0.162, 0.5739, 0.2125, 0.6937, 0.162, 0.6541, 0.162, 0.6541, 0.2636, 0.6937, 0.2636, 0.6536, 0.2636, 0.6536, 0.2131, 0.5739, 0.2131, 0.5739, 0.2636, 0.7339, 0.162, 0.7143, 0.162, 0.7143, 0.2125, 0.7339, 0.2125, 0.774, 0.1112, 0.7347, 0.1614, 0.774, 0.1614, 0.7339, 0.3658, 0.7146, 0.3658, 0.7339, 0.3155, 0.6937, 0.3666, 0.6937, 0.3913, 0.6544, 0.3913, 0.7737, 0.1109, 0.7344, 0.1109, 0.7344, 0.1611, 0.6541, 0.3663, 0.6541, 0.391, 0.6934, 0.3663, 0.7143, 0.3152, 0.7336, 0.3152, 0.7143, 0.3655, 0.7339, 0.1614, 0.7339, 0.1109, 0.5739, 0.1109, 0.5739, 0.1614, 0.7138, 0.162, 0.6943, 0.162, 0.6943, 0.3658, 0.7138, 0.3658, 0.8543, 0.3913, 0.8543, 0.3663, 0.6943, 0.3663, 0.6943, 0.3913, 0.774, 0.162, 0.7344, 0.162, 0.7344, 0.3658, 0.774, 0.3658, 0.614, 0.3658, 0.6536, 0.3658, 0.6536, 0.3408, 0.614, 0.3408, 0.6536, 0.3663, 0.6341, 0.3663, 0.6341, 0.3913, 0.6536, 0.3913, 0.6335, 0.3663, 0.614, 0.3663, 0.614, 0.3913, 0.6335, 0.3913, 0.7339, 0.2636, 0.7339, 0.2131, 0.7143, 0.2131, 0.7143, 0.2636, 0.5739, 0.3147, 0.6536, 0.3147, 0.6536, 0.2641, 0.5739, 0.2641, 0.7339, 0.2641, 0.7143, 0.2641, 0.7143, 0.3147, 0.7339, 0.3147, 0.6134, 0.3658, 0.6134, 0.3408, 0.5739, 0.3408, 0.5739, 0.3658, 0.6937, 0.3658, 0.6937, 0.2641, 0.6541, 0.2641, 0.6541, 0.3658, 0.6536, 0.3402, 0.6536, 0.3152, 0.5739, 0.3152, 0.5739, 0.3402, 0.6536, 0.2125, 0.6536, 0.162, 0.5739, 0.162, 0.5739, 0.2125, 0.6937, 0.162, 0.6541, 0.162, 0.6541, 0.2636, 0.6937, 0.2636, 0.6536, 0.2636, 0.6536, 0.2131, 0.5739, 0.2131, 0.5739, 0.2636, 0.7339, 0.162, 0.7143, 0.162, 0.7143, 0.2125, 0.7339, 0.2125, 0.774, 0.1112, 0.7347, 0.1614, 0.774, 0.1614, 0.7339, 0.3658, 0.7146, 0.3658, 0.7339, 0.3155, 0.6937, 0.3666, 0.6937, 0.3913, 0.6544, 0.3913, 0.7737, 0.1109, 0.7344, 0.1109, 0.7344, 0.1611, 0.6541, 0.3663, 0.6541, 0.391, 0.6934, 0.3663, 0.7143, 0.3152, 0.7336, 0.3152, 0.7143, 0.3655, 0.7339, 0.1614, 0.7339, 0.1109, 0.5739, 0.1109, 0.5739, 0.1614, 0.7138, 0.162, 0.6943, 0.162, 0.6943, 0.3658, 0.7138, 0.3658, 0.8543, 0.3913, 0.8543, 0.3663, 0.6943, 0.3663, 0.6943, 0.3913, 0.774, 0.162, 0.7344, 0.162, 0.7344, 0.3658, 0.774, 0.3658, 0.614, 0.3658, 0.6536, 0.3658, 0.6536, 0.3408, 0.614, 0.3408, 0.6536, 0.3663, 0.6341, 0.3663, 0.6341, 0.3913, 0.6536, 0.3913, 0.6335, 0.3663, 0.614, 0.3663, 0.614, 0.3913, 0.6335, 0.3913, 0.7339, 0.2636, 0.7339, 0.2131, 0.7143, 0.2131, 0.7143, 0.2636, 0.5739, 0.3147, 0.6536, 0.3147, 0.6536, 0.2641, 0.5739, 0.2641, 0.7339, 0.2641, 0.7143, 0.2641, 0.7143, 0.3147, 0.7339, 0.3147, 0.6134, 0.3658, 0.6134, 0.3408, 0.5739, 0.3408, 0.5739, 0.3658, 0.6937, 0.3658, 0.6937, 0.2641, 0.6541, 0.2641, 0.6541, 0.3658, 0.6536, 0.3402, 0.6536, 0.3152, 0.5739, 0.3152, 0.5739, 0.3402, 0.6536, 0.2125, 0.6536, 0.162, 0.5739, 0.162, 0.5739, 0.2125, 0.6937, 0.162, 0.6541, 0.162, 0.6541, 0.2636, 0.6937, 0.2636, 0.6536, 0.2636, 0.6536, 0.2131, 0.5739, 0.2131, 0.5739, 0.2636, 0.7339, 0.162, 0.7143, 0.162, 0.7143, 0.2125, 0.7339, 0.2125, 0.774, 0.1112, 0.7347, 0.1614, 0.774, 0.1614, 0.7339, 0.3658, 0.7146, 0.3658, 0.7339, 0.3155, 0.6937, 0.3666, 0.6937, 0.3913, 0.6544, 0.3913, 0.7737, 0.1109, 0.7344, 0.1109, 0.7344, 0.1611, 0.6541, 0.3663, 0.6541, 0.391, 0.6934, 0.3663, 0.7143, 0.3152, 0.7336, 0.3152, 0.7143, 0.3655, 0.7339, 0.1614, 0.7339, 0.1109, 0.5739, 0.1109, 0.5739, 0.1614, 0.7138, 0.162, 0.6943, 0.162, 0.6943, 0.3658, 0.7138, 0.3658, 0.8543, 0.3913, 0.8543, 0.3663, 0.6943, 0.3663, 0.6943, 0.3913, 0.774, 0.162, 0.7344, 0.162, 0.7344, 0.3658, 0.774, 0.3658, 0.614, 0.3658, 0.6536, 0.3658, 0.6536, 0.3408, 0.614, 0.3408, 0.6536, 0.3663, 0.6341, 0.3663, 0.6341, 0.3913, 0.6536, 0.3913, 0.6335, 0.3663, 0.614, 0.3663, 0.614, 0.3913, 0.6335, 0.3913, 0.7339, 0.2636, 0.7339, 0.2131, 0.7143, 0.2131, 0.7143, 0.2636, 0.5739, 0.3147, 0.6536, 0.3147, 0.6536, 0.2641, 0.5739, 0.2641, 0.7339, 0.2641, 0.7143, 0.2641, 0.7143, 0.3147, 0.7339, 0.3147, 0.6134, 0.3658, 0.6134, 0.3408, 0.5739, 0.3408, 0.5739, 0.3658, 0.6937, 0.3658, 0.6937, 0.2641, 0.6541, 0.2641, 0.6541, 0.3658, 0.6536, 0.3402, 0.6536, 0.3152, 0.5739, 0.3152, 0.5739, 0.3402, 0.6536, 0.2125, 0.6536, 0.162, 0.5739, 0.162, 0.5739, 0.2125, 0.6937, 0.162, 0.6541, 0.162, 0.6541, 0.2636, 0.6937, 0.2636, 0.6536, 0.2636, 0.6536, 0.2131, 0.5739, 0.2131, 0.5739, 0.2636, 0.7339, 0.162, 0.7143, 0.162, 0.7143, 0.2125, 0.7339, 0.2125, 0.774, 0.1112, 0.7347, 0.1614, 0.774, 0.1614, 0.7339, 0.3658, 0.7146, 0.3658, 0.7339, 0.3155, 0.6937, 0.3666, 0.6937, 0.3913, 0.6544, 0.3913, 0.7737, 0.1109, 0.7344, 0.1109, 0.7344, 0.1611, 0.6541, 0.3663, 0.6541, 0.391, 0.6934, 0.3663, 0.7143, 0.3152, 0.7336, 0.3152, 0.7143, 0.3655, 0.7339, 0.1614, 0.7339, 0.1109, 0.5739, 0.1109, 0.5739, 0.1614, 0.7138, 0.162, 0.6943, 0.162, 0.6943, 0.3658, 0.7138, 0.3658, 0.8543, 0.3913, 0.8543, 0.3663, 0.6943, 0.3663, 0.6943, 0.3913, 0.774, 0.162, 0.7344, 0.162, 0.7344, 0.3658, 0.774, 0.3658, 0.614, 0.3658, 0.6536, 0.3658, 0.6536, 0.3408, 0.614, 0.3408, 0.6536, 0.3663, 0.6341, 0.3663, 0.6341, 0.3913, 0.6536, 0.3913, 0.6335, 0.3663, 0.614, 0.3663, 0.614, 0.3913, 0.6335, 0.3913, 0.7339, 0.2636, 0.7339, 0.2131, 0.7143, 0.2131, 0.7143, 0.2636, 0.5739, 0.3147, 0.6536, 0.3147, 0.6536, 0.2641, 0.5739, 0.2641, 0.7339, 0.2641, 0.7143, 0.2641, 0.7143, 0.3147, 0.7339, 0.3147, 0.6134, 0.3658, 0.6134, 0.3408, 0.5739, 0.3408, 0.5739, 0.3658, 0.6937, 0.3658, 0.6937, 0.2641, 0.6541, 0.2641, 0.6541, 0.3658, 0.6536, 0.3402, 0.6536, 0.3152, 0.5739, 0.3152, 0.5739, 0.3402, 0.6536, 0.2125, 0.6536, 0.162, 0.5739, 0.162, 0.5739, 0.2125, 0.6937, 0.162, 0.6541, 0.162, 0.6541, 0.2636, 0.6937, 0.2636, 0.6536, 0.2636, 0.6536, 0.2131, 0.5739, 0.2131, 0.5739, 0.2636, 0.7339, 0.162, 0.7143, 0.162, 0.7143, 0.2125, 0.7339, 0.2125, 0.774, 0.1112, 0.7347, 0.1614, 0.774, 0.1614, 0.7339, 0.3658, 0.7146, 0.3658, 0.7339, 0.3155, 0.6937, 0.3666, 0.6937, 0.3913, 0.6544, 0.3913, 0.7737, 0.1109, 0.7344, 0.1109, 0.7344, 0.1611, 0.6541, 0.3663, 0.6541, 0.391, 0.6934, 0.3663, 0.7143, 0.3152, 0.7336, 0.3152, 0.7143, 0.3655, 0.7339, 0.1614, 0.7339, 0.1109, 0.5739, 0.1109, 0.5739, 0.1614, 0.7138, 0.162, 0.6943, 0.162, 0.6943, 0.3658, 0.7138, 0.3658, 0.8543, 0.3913, 0.8543, 0.3663, 0.6943, 0.3663, 0.6943, 0.3913, 0.774, 0.162, 0.7344, 0.162, 0.7344, 0.3658, 0.774, 0.3658, 0.614, 0.3658, 0.6536, 0.3658, 0.6536, 0.3408, 0.614, 0.3408, 0.6536, 0.3663, 0.6341, 0.3663, 0.6341, 0.3913, 0.6536, 0.3913, 0.6335, 0.3663, 0.614, 0.3663, 0.614, 0.3913, 0.6335, 0.3913, 0.7339, 0.2636, 0.7339, 0.2131, 0.7143, 0.2131, 0.7143, 0.2636, 0.5739, 0.3147, 0.6536, 0.3147, 0.6536, 0.2641, 0.5739, 0.2641, 0.7339, 0.2641, 0.7143, 0.2641, 0.7143, 0.3147, 0.7339, 0.3147, 0.6134, 0.3658, 0.6134, 0.3408, 0.5739, 0.3408, 0.5739, 0.3658, 0.6937, 0.3658, 0.6937, 0.2641, 0.6541, 0.2641, 0.6541, 0.3658, 0.6536, 0.3402, 0.6536, 0.3152, 0.5739, 0.3152, 0.5739, 0.3402, 0.6536, 0.2125, 0.6536, 0.162, 0.5739, 0.162, 0.5739, 0.2125, 0.6937, 0.162, 0.6541, 0.162, 0.6541, 0.2636, 0.6937, 0.2636, 0.6536, 0.2636, 0.6536, 0.2131, 0.5739, 0.2131, 0.5739, 0.2636, 0.7339, 0.162, 0.7143, 0.162, 0.7143, 0.2125, 0.7339, 0.2125, 0.774, 0.1112, 0.7347, 0.1614, 0.774, 0.1614, 0.7339, 0.3658, 0.7146, 0.3658, 0.7339, 0.3155, 0.6937, 0.3666, 0.6937, 0.3913, 0.6544, 0.3913, 0.7737, 0.1109, 0.7344, 0.1109, 0.7344, 0.1611, 0.6541, 0.3663, 0.6541, 0.391, 0.6934, 0.3663, 0.7143, 0.3152, 0.7336, 0.3152, 0.7143, 0.3655, 0.7339, 0.1614, 0.7339, 0.1109, 0.5739, 0.1109, 0.5739, 0.1614, 0.7138, 0.162, 0.6943, 0.162, 0.6943, 0.3658, 0.7138, 0.3658, 0.8543, 0.3913, 0.8543, 0.3663, 0.6943, 0.3663, 0.6943, 0.3913, 0.774, 0.162, 0.7344, 0.162, 0.7344, 0.3658, 0.774, 0.3658, 0.614, 0.3658, 0.6536, 0.3658, 0.6536, 0.3408, 0.614, 0.3408, 0.6536, 0.3663, 0.6341, 0.3663, 0.6341, 0.3913, 0.6536, 0.3913, 0.6335, 0.3663, 0.614, 0.3663, 0.614, 0.3913, 0.6335, 0.3913, 0.7339, 0.2636, 0.7339, 0.2131, 0.7143, 0.2131, 0.7143, 0.2636, 0.5739, 0.3147, 0.6536, 0.3147, 0.6536, 0.2641, 0.5739, 0.2641, 0.7339, 0.2641, 0.7143, 0.2641, 0.7143, 0.3147, 0.7339, 0.3147, 0.6134, 0.3658, 0.6134, 0.3408, 0.5739, 0.3408, 0.5739, 0.3658, 0.6937, 0.3658, 0.6937, 0.2641, 0.6541, 0.2641, 0.6541, 0.3658, 0.6536, 0.3402, 0.6536, 0.3152, 0.5739, 0.3152, 0.5739, 0.3402, 0.6536, 0.2125, 0.6536, 0.162, 0.5739, 0.162, 0.5739, 0.2125, 0.6937, 0.162, 0.6541, 0.162, 0.6541, 0.2636, 0.6937, 0.2636, 0.6536, 0.2636, 0.6536, 0.2131, 0.5739, 0.2131, 0.5739, 0.2636, 0.7339, 0.162, 0.7143, 0.162, 0.7143, 0.2125, 0.7339, 0.2125, 0.774, 0.1112, 0.7347, 0.1614, 0.774, 0.1614, 0.7339, 0.3658, 0.7146, 0.3658, 0.7339, 0.3155, 0.6937, 0.3666, 0.6937, 0.3913, 0.6544, 0.3913, 0.7737, 0.1109, 0.7344, 0.1109, 0.7344, 0.1611, 0.6541, 0.3663, 0.6541, 0.391, 0.6934, 0.3663, 0.7143, 0.3152, 0.7336, 0.3152, 0.7143, 0.3655, 0.7339, 0.1614, 0.7339, 0.1109, 0.5739, 0.1109, 0.5739, 0.1614, 0.7138, 0.162, 0.6943, 0.162, 0.6943, 0.3658, 0.7138, 0.3658, 0.8543, 0.3913, 0.8543, 0.3663, 0.6943, 0.3663, 0.6943, 0.3913, 0.774, 0.162, 0.7344, 0.162, 0.7344, 0.3658, 0.774, 0.3658, 0.614, 0.3658, 0.6536, 0.3658, 0.6536, 0.3408, 0.614, 0.3408, 0.6536, 0.3663, 0.6341, 0.3663, 0.6341, 0.3913, 0.6536, 0.3913, 0.6335, 0.3663, 0.614, 0.3663, 0.614, 0.3913, 0.6335, 0.3913, 0.7339, 0.2636, 0.7339, 0.2131, 0.7143, 0.2131, 0.7143, 0.2636, 0.5739, 0.3147, 0.6536, 0.3147, 0.6536, 0.2641, 0.5739, 0.2641, 0.7339, 0.2641, 0.7143, 0.2641, 0.7143, 0.3147, 0.7339, 0.3147, 0.6134, 0.3658, 0.6134, 0.3408, 0.5739, 0.3408, 0.5739, 0.3658, 0.6937, 0.3658, 0.6937, 0.2641, 0.6541, 0.2641, 0.6541, 0.3658, 0.6536, 0.3402, 0.6536, 0.3152, 0.5739, 0.3152, 0.5739, 0.3402, 0.6536, 0.2125, 0.6536, 0.162, 0.5739, 0.162, 0.5739, 0.2125, 0.6937, 0.162, 0.6541, 0.162, 0.6541, 0.2636, 0.6937, 0.2636, 0.6536, 0.2636, 0.6536, 0.2131, 0.5739, 0.2131, 0.5739, 0.2636, 0.7339, 0.162, 0.7143, 0.162, 0.7143, 0.2125, 0.7339, 0.2125, 0.774, 0.1112, 0.7347, 0.1614, 0.774, 0.1614, 0.7339, 0.3658, 0.7146, 0.3658, 0.7339, 0.3155, 0.6937, 0.3666, 0.6937, 0.3913, 0.6544, 0.3913, 0.7737, 0.1109, 0.7344, 0.1109, 0.7344, 0.1611, 0.6541, 0.3663, 0.6541, 0.391, 0.6934, 0.3663, 0.7143, 0.3152, 0.7336, 0.3152, 0.7143, 0.3655, 0.7339, 0.1614, 0.7339, 0.1109, 0.5739, 0.1109, 0.5739, 0.1614, 0.7138, 0.162, 0.6943, 0.162, 0.6943, 0.3658, 0.7138, 0.3658, 0.8543, 0.3913, 0.8543, 0.3663, 0.6943, 0.3663, 0.6943, 0.3913, 0.774, 0.162, 0.7344, 0.162, 0.7344, 0.3658, 0.774, 0.3658, 0.614, 0.3658, 0.6536, 0.3658, 0.6536, 0.3408, 0.614, 0.3408, 0.6536, 0.3663, 0.6341, 0.3663, 0.6341, 0.3913, 0.6536, 0.3913, 0.6335, 0.3663, 0.614, 0.3663, 0.614, 0.3913, 0.6335, 0.3913, 0.7339, 0.2636, 0.7339, 0.2131, 0.7143, 0.2131, 0.7143, 0.2636, 0.5739, 0.3147, 0.6536, 0.3147, 0.6536, 0.2641, 0.5739, 0.2641, 0.7339, 0.2641, 0.7143, 0.2641, 0.7143, 0.3147, 0.7339, 0.3147, 0.6134, 0.3658, 0.6134, 0.3408, 0.5739, 0.3408, 0.5739, 0.3658, 0.6937, 0.3658, 0.6937, 0.2641, 0.6541, 0.2641, 0.6541, 0.3658, 0.6536, 0.3402, 0.6536, 0.3152, 0.5739, 0.3152, 0.5739, 0.3402, 0.6536, 0.2125, 0.6536, 0.162, 0.5739, 0.162, 0.5739, 0.2125, 0.6937, 0.162, 0.6541, 0.162, 0.6541, 0.2636, 0.6937, 0.2636, 0.6536, 0.2636, 0.6536, 0.2131, 0.5739, 0.2131, 0.5739, 0.2636, 0.7339, 0.162, 0.7143, 0.162, 0.7143, 0.2125, 0.7339, 0.2125, 0.774, 0.1112, 0.7347, 0.1614, 0.774, 0.1614, 0.7339, 0.3658, 0.7146, 0.3658, 0.7339, 0.3155, 0.6937, 0.3666, 0.6937, 0.3913, 0.6544, 0.3913, 0.7737, 0.1109, 0.7344, 0.1109, 0.7344, 0.1611, 0.6541, 0.3663, 0.6541, 0.391, 0.6934, 0.3663, 0.7143, 0.3152, 0.7336, 0.3152, 0.7143, 0.3655, 0.7339, 0.1614, 0.7339, 0.1109, 0.5739, 0.1109, 0.5739, 0.1614, 0.7138, 0.162, 0.6943, 0.162, 0.6943, 0.3658, 0.7138, 0.3658, 0.8543, 0.3913, 0.8543, 0.3663, 0.6943, 0.3663, 0.6943, 0.3913, 0.774, 0.162, 0.7344, 0.162, 0.7344, 0.3658, 0.774, 0.3658, 0.614, 0.3658, 0.6536, 0.3658, 0.6536, 0.3408, 0.614, 0.3408, 0.6536, 0.3663, 0.6341, 0.3663, 0.6341, 0.3913, 0.6536, 0.3913, 0.6335, 0.3663, 0.614, 0.3663, 0.614, 0.3913, 0.6335, 0.3913, 0.7339, 0.2636, 0.7339, 0.2131, 0.7143, 0.2131, 0.7143, 0.2636, 0.5739, 0.3147, 0.6536, 0.3147, 0.6536, 0.2641, 0.5739, 0.2641, 0.7339, 0.2641, 0.7143, 0.2641, 0.7143, 0.3147, 0.7339, 0.3147, 0.6134, 0.3658, 0.6134, 0.3408, 0.5739, 0.3408, 0.5739, 0.3658, 0.6937, 0.3658, 0.6937, 0.2641, 0.6541, 0.2641, 0.6541, 0.3658, 0.6536, 0.3402, 0.6536, 0.3152, 0.5739, 0.3152, 0.5739, 0.3402, 0.6536, 0.2125, 0.6536, 0.162, 0.5739, 0.162, 0.5739, 0.2125, 0.6937, 0.162, 0.6541, 0.162, 0.6541, 0.2636, 0.6937, 0.2636, 0.6536, 0.2636, 0.6536, 0.2131, 0.5739, 0.2131, 0.5739, 0.2636, 0.7339, 0.162, 0.7143, 0.162, 0.7143, 0.2125, 0.7339, 0.2125, 0.774, 0.1112, 0.7347, 0.1614, 0.774, 0.1614, 0.7339, 0.3658, 0.7146, 0.3658, 0.7339, 0.3155, 0.6937, 0.3666, 0.6937, 0.3913, 0.6544, 0.3913, 0.7737, 0.1109, 0.7344, 0.1109, 0.7344, 0.1611, 0.6541, 0.3663, 0.6541, 0.391, 0.6934, 0.3663, 0.7143, 0.3152, 0.7336, 0.3152, 0.7143, 0.3655, 0.7339, 0.1614, 0.7339, 0.1109, 0.5739, 0.1109, 0.5739, 0.1614, 0.7138, 0.162, 0.6943, 0.162, 0.6943, 0.3658, 0.7138, 0.3658, 0.8543, 0.3913, 0.8543, 0.3663, 0.6943, 0.3663, 0.6943, 0.3913, 0.774, 0.162, 0.7344, 0.162, 0.7344, 0.3658, 0.774, 0.3658, 0.614, 0.3658, 0.6536, 0.3658, 0.6536, 0.3408, 0.614, 0.3408, 0.6536, 0.3663, 0.6341, 0.3663, 0.6341, 0.3913, 0.6536, 0.3913, 0.6335, 0.3663, 0.614, 0.3663, 0.614, 0.3913, 0.6335, 0.3913, 0.7339, 0.2636, 0.7339, 0.2131, 0.7143, 0.2131, 0.7143, 0.2636, 0.5739, 0.3147, 0.6536, 0.3147, 0.6536, 0.2641, 0.5739, 0.2641, 0.7339, 0.2641, 0.7143, 0.2641, 0.7143, 0.3147, 0.7339, 0.3147, 0.6134, 0.3658, 0.6134, 0.3408, 0.5739, 0.3408, 0.5739, 0.3658, 0.6937, 0.3658, 0.6937, 0.2641, 0.6541, 0.2641, 0.6541, 0.3658, 0.6536, 0.3402, 0.6536, 0.3152, 0.5739, 0.3152, 0.5739, 0.3402, 0.7419, 0.781, 0.8448, 0.8838, 0.8824, 0.7433, 0.7419, 0.781, 0.8824, 0.7433, 0.8448, 0.8838, 0.7419, 0.781, 0.8824, 0.7433, 0.7795, 0.6404, 0.7419, 0.781, 0.7795, 0.6404, 0.8824, 0.7433, 0.7419, 0.781, 0.7795, 0.6404, 0.639, 0.6781, 0.7419, 0.781, 0.639, 0.6781, 0.7795, 0.6404, 0.7419, 0.781, 0.639, 0.6781, 0.6013, 0.8186, 0.7419, 0.781, 0.6013, 0.8186, 0.639, 0.6781, 0.7419, 0.781, 0.6013, 0.8186, 0.7042, 0.9215, 0.7419, 0.781, 0.7042, 0.9215, 0.6013, 0.8186, 0.7042, 0.9215, 0.8448, 0.8838, 0.7419, 0.781, 0.7419, 0.781, 0.8448, 0.8838, 0.7042, 0.9215, 0.7419, 0.781, 0.8448, 0.8838, 0.8824, 0.7433, 0.7419, 0.781, 0.8824, 0.7433, 0.8448, 0.8838, 0.7419, 0.781, 0.8824, 0.7433, 0.7795, 0.6404, 0.7419, 0.781, 0.7795, 0.6404, 0.8824, 0.7433, 0.7419, 0.781, 0.7795, 0.6404, 0.639, 0.6781, 0.7419, 0.781, 0.639, 0.6781, 0.7795, 0.6404, 0.7419, 0.781, 0.639, 0.6781, 0.6013, 0.8186, 0.7419, 0.781, 0.6013, 0.8186, 0.639, 0.6781, 0.7419, 0.781, 0.6013, 0.8186, 0.7042, 0.9215, 0.7419, 0.781, 0.7042, 0.9215, 0.6013, 0.8186, 0.7042, 0.9215, 0.8448, 0.8838, 0.7419, 0.781, 0.7419, 0.781, 0.8448, 0.8838, 0.7042, 0.9215, 0.7419, 0.781, 0.8448, 0.8838, 0.8824, 0.7433, 0.7419, 0.781, 0.8824, 0.7433, 0.8448, 0.8838, 0.7419, 0.781, 0.8824, 0.7433, 0.7795, 0.6404, 0.7419, 0.781, 0.7795, 0.6404, 0.8824, 0.7433, 0.7419, 0.781, 0.7795, 0.6404, 0.639, 0.6781, 0.7419, 0.781, 0.639, 0.6781, 0.7795, 0.6404, 0.7419, 0.781, 0.639, 0.6781, 0.6013, 0.8186, 0.7419, 0.781, 0.6013, 0.8186, 0.639, 0.6781, 0.7419, 0.781, 0.6013, 0.8186, 0.7042, 0.9215, 0.7419, 0.781, 0.7042, 0.9215, 0.6013, 0.8186, 0.7042, 0.9215, 0.8448, 0.8838, 0.7419, 0.781, 0.7419, 0.781, 0.8448, 0.8838, 0.7042, 0.9215, 0.7419, 0.781, 0.8448, 0.8838, 0.8824, 0.7433, 0.7419, 0.781, 0.8824, 0.7433, 0.8448, 0.8838, 0.7419, 0.781, 0.8824, 0.7433, 0.7795, 0.6404, 0.7419, 0.781, 0.7795, 0.6404, 0.8824, 0.7433, 0.7419, 0.781, 0.7795, 0.6404, 0.639, 0.6781, 0.7419, 0.781, 0.639, 0.6781, 0.7795, 0.6404, 0.7419, 0.781, 0.639, 0.6781, 0.6013, 0.8186, 0.7419, 0.781, 0.6013, 0.8186, 0.639, 0.6781, 0.7419, 0.781, 0.6013, 0.8186, 0.7042, 0.9215, 0.7419, 0.781, 0.7042, 0.9215, 0.6013, 0.8186, 0.7042, 0.9215, 0.8448, 0.8838, 0.7419, 0.781, 0.7419, 0.781, 0.8448, 0.8838, 0.7042, 0.9215, 0.7419, 0.781, 0.8448, 0.8838, 0.8824, 0.7433, 0.7419, 0.781, 0.8824, 0.7433, 0.8448, 0.8838, 0.7419, 0.781, 0.8824, 0.7433, 0.7795, 0.6404, 0.7419, 0.781, 0.7795, 0.6404, 0.8824, 0.7433, 0.7419, 0.781, 0.7795, 0.6404, 0.639, 0.6781, 0.7419, 0.781, 0.639, 0.6781, 0.7795, 0.6404, 0.7419, 0.781, 0.639, 0.6781, 0.6013, 0.8186, 0.7419, 0.781, 0.6013, 0.8186, 0.639, 0.6781, 0.7419, 0.781, 0.6013, 0.8186, 0.7042, 0.9215, 0.7419, 0.781, 0.7042, 0.9215, 0.6013, 0.8186, 0.7042, 0.9215, 0.8448, 0.8838, 0.7419, 0.781, 0.7419, 0.781, 0.8448, 0.8838, 0.7042, 0.9215, 0.7419, 0.781, 0.8448, 0.8838, 0.8824, 0.7433, 0.7419, 0.781, 0.8824, 0.7433, 0.8448, 0.8838, 0.7419, 0.781, 0.8824, 0.7433, 0.7795, 0.6404, 0.7419, 0.781, 0.7795, 0.6404, 0.8824, 0.7433, 0.7419, 0.781, 0.7795, 0.6404, 0.639, 0.6781, 0.7419, 0.781, 0.639, 0.6781, 0.7795, 0.6404, 0.7419, 0.781, 0.639, 0.6781, 0.6013, 0.8186, 0.7419, 0.781, 0.6013, 0.8186, 0.639, 0.6781, 0.7419, 0.781, 0.6013, 0.8186, 0.7042, 0.9215, 0.7419, 0.781, 0.7042, 0.9215, 0.6013, 0.8186, 0.7042, 0.9215, 0.8448, 0.8838, 0.7419, 0.781, 0.7419, 0.781, 0.8448, 0.8838, 0.7042, 0.9215, 0.7419, 0.781, 0.8448, 0.8838, 0.8824, 0.7433, 0.7419, 0.781, 0.8824, 0.7433, 0.8448, 0.8838, 0.7419, 0.781, 0.8824, 0.7433, 0.7795, 0.6404, 0.7419, 0.781, 0.7795, 0.6404, 0.8824, 0.7433, 0.7419, 0.781, 0.7795, 0.6404, 0.639, 0.6781, 0.7419, 0.781, 0.639, 0.6781, 0.7795, 0.6404, 0.7419, 0.781, 0.639, 0.6781, 0.6013, 0.8186, 0.7419, 0.781, 0.6013, 0.8186, 0.639, 0.6781, 0.7419, 0.781, 0.6013, 0.8186, 0.7042, 0.9215, 0.7419, 0.781, 0.7042, 0.9215, 0.6013, 0.8186, 0.7042, 0.9215, 0.8448, 0.8838, 0.7419, 0.781, 0.7419, 0.781, 0.8448, 0.8838, 0.7042, 0.9215, 0.7419, 0.781, 0.8448, 0.8838, 0.8824, 0.7433, 0.7419, 0.781, 0.8824, 0.7433, 0.8448, 0.8838, 0.7419, 0.781, 0.8824, 0.7433, 0.7795, 0.6404, 0.7419, 0.781, 0.7795, 0.6404, 0.8824, 0.7433, 0.7419, 0.781, 0.7795, 0.6404, 0.639, 0.6781, 0.7419, 0.781, 0.639, 0.6781, 0.7795, 0.6404, 0.7419, 0.781, 0.639, 0.6781, 0.6013, 0.8186, 0.7419, 0.781, 0.6013, 0.8186, 0.639, 0.6781, 0.7419, 0.781, 0.6013, 0.8186, 0.7042, 0.9215, 0.7419, 0.781, 0.7042, 0.9215, 0.6013, 0.8186, 0.7042, 0.9215, 0.8448, 0.8838, 0.7419, 0.781, 0.7419, 0.781, 0.8448, 0.8838, 0.7042, 0.9215, 0.7419, 0.781, 0.8448, 0.8838, 0.8824, 0.7433, 0.7419, 0.781, 0.8824, 0.7433, 0.8448, 0.8838, 0.7419, 0.781, 0.8824, 0.7433, 0.7795, 0.6404, 0.7419, 0.781, 0.7795, 0.6404, 0.8824, 0.7433, 0.7419, 0.781, 0.7795, 0.6404, 0.639, 0.6781, 0.7419, 0.781, 0.639, 0.6781, 0.7795, 0.6404, 0.7419, 0.781, 0.639, 0.6781, 0.6013, 0.8186, 0.7419, 0.781, 0.6013, 0.8186, 0.639, 0.6781, 0.7419, 0.781, 0.6013, 0.8186, 0.7042, 0.9215, 0.7419, 0.781, 0.7042, 0.9215, 0.6013, 0.8186, 0.7042, 0.9215, 0.8448, 0.8838, 0.7419, 0.781, 0.7419, 0.781, 0.8448, 0.8838, 0.7042, 0.9215, 0.7419, 0.781, 0.8448, 0.8838, 0.8824, 0.7433, 0.7419, 0.781, 0.8824, 0.7433, 0.8448, 0.8838, 0.7419, 0.781, 0.8824, 0.7433, 0.7795, 0.6404, 0.7419, 0.781, 0.7795, 0.6404, 0.8824, 0.7433, 0.7419, 0.781, 0.7795, 0.6404, 0.639, 0.6781, 0.7419, 0.781, 0.639, 0.6781, 0.7795, 0.6404, 0.7419, 0.781, 0.639, 0.6781, 0.6013, 0.8186, 0.7419, 0.781, 0.6013, 0.8186, 0.639, 0.6781, 0.7419, 0.781, 0.6013, 0.8186, 0.7042, 0.9215, 0.7419, 0.781, 0.7042, 0.9215, 0.6013, 0.8186, 0.7042, 0.9215, 0.8448, 0.8838, 0.7419, 0.781, 0.7419, 0.781, 0.8448, 0.8838, 0.7042, 0.9215, 0.2866, 0.7289, 0.5461, 0.7985, 0.4766, 0.9189, 0.2866, 0.7289, 0.5461, 0.6594, 0.5461, 0.7985, 0.2866, 0.7289, 0.4766, 0.5389, 0.5461, 0.6594, 0.2866, 0.7289, 0.3561, 0.4694, 0.4766, 0.5389, 0.2866, 0.7289, 0.217, 0.4694, 0.3561, 0.4694, 0.2866, 0.7289, 0.09657, 0.5389, 0.217, 0.4694, 0.2866, 0.7289, 0.02703, 0.6594, 0.09657, 0.5389, 0.2866, 0.7289, 0.02703, 0.7985, 0.02703, 0.6594, 0.2866, 0.7289, 0.09657, 0.9189, 0.02703, 0.7985, 0.2866, 0.7289, 0.217, 0.9885, 0.09657, 0.9189, 0.2866, 0.7289, 0.3561, 0.9885, 0.217, 0.9885, 0.2866, 0.7289, 0.4766, 0.9189, 0.3561, 0.9885, 0.2534, 0.1674, 0.2534, 0.09, 0.2347, 0.09, 0.2347, 0.1674, 0.5078, 0.06957, 0.5078, 0.05129, 0.4895, 0.06957, 0.5078, 0.3044, 0.4895, 0.3044, 0.5078, 0.2861, 0.1751, 0.2466, 0.1564, 0.2466, 0.1564, 0.2653, 0.1751, 0.2653, 0.4295, 0.1683, 0.4108, 0.1683, 0.4108, 0.187, 0.4295, 0.187, 0.1564, 0.187, 0.2338, 0.187, 0.2338, 0.1683, 0.1564, 0.1683, 0.4895, 0.1087, 0.5078, 0.1087, 0.5078, 0.09043, 0.5078, 0.2457, 0.4895, 0.2457, 0.5078, 0.2274, 0.2534, 0.08914, 0.2534, 0.01172, 0.2347, 0.01172, 0.2347, 0.08914, 0.4895, 0.2653, 0.5078, 0.2653, 0.5078, 0.247, 0.3708, 0.4414, 0.3525, 0.4414, 0.3708, 0.4231, 0.09683, 0.3836, 0.07812, 0.3836, 0.07812, 0.4023, 0.09683, 0.4023, 0.4687, 0.07043, 0.45, 0.07043, 0.45, 0.08914, 0.4687, 0.08914, 0.07812, 0.187, 0.1555, 0.187, 0.1555, 0.1683, 0.07812, 0.1683, 0.4895, 0.324, 0.5078, 0.324, 0.5078, 0.3057, 0.5078, 0.3436, 0.4895, 0.3436, 0.5078, 0.3253, 0.273, 0.1674, 0.273, 0.09, 0.2543, 0.09, 0.2543, 0.1674, 0.4895, 0.1283, 0.5078, 0.1283, 0.5078, 0.11, 0.09683, 0.4414, 0.07855, 0.4414, 0.09683, 0.4231, 0.4687, 0.01172, 0.45, 0.01172, 0.45, 0.03043, 0.4687, 0.03043, 0.4687, 0.3836, 0.45, 0.3836, 0.45, 0.4023, 0.4687, 0.4023, 0.1564, 0.2066, 0.2338, 0.2066, 0.2338, 0.1879, 0.1564, 0.1879, 0.09812, 0.4414, 0.1164, 0.4414, 0.1164, 0.4231, 0.2143, 0.4414, 0.196, 0.4414, 0.2143, 0.4231, 0.273, 0.08914, 0.273, 0.01172, 0.2543, 0.01172, 0.2543, 0.08914, 0.4895, 0.2848, 0.5078, 0.2848, 0.5078, 0.2666, 0.5078, 0.08914, 0.4895, 0.08914, 0.5078, 0.07086, 0.4687, 0.05086, 0.45, 0.05086, 0.45, 0.06957, 0.4687, 0.06957, 0.4687, 0.03129, 0.45, 0.03129, 0.45, 0.05, 0.4687, 0.05, 0.07812, 0.2066, 0.1555, 0.2066, 0.1555, 0.1879, 0.07812, 0.1879, 0.1764, 0.4414, 0.1947, 0.4414, 0.1947, 0.4231, 0.4891, 0.227, 0.5074, 0.227, 0.4891, 0.2453, 0.2925, 0.1674, 0.2925, 0.09, 0.2738, 0.09, 0.2738, 0.1674, 0.333, 0.4414, 0.3512, 0.4414, 0.3512, 0.4231, 0.1751, 0.4414, 0.1568, 0.4414, 0.1751, 0.4231, 0.4491, 0.4031, 0.4304, 0.4031, 0.4304, 0.4218, 0.4491, 0.4218, 0.4295, 0.4031, 0.4108, 0.4031, 0.4108, 0.4218, 0.4295, 0.4218, 0.1564, 0.2261, 0.2338, 0.2261, 0.2338, 0.2074, 0.1564, 0.2074, 0.5074, 0.2466, 0.4891, 0.2466, 0.4891, 0.2648, 0.136, 0.4414, 0.1177, 0.4414, 0.136, 0.4231, 0.2925, 0.08914, 0.2925, 0.01172, 0.2738, 0.01172, 0.2738, 0.08914, 0.5074, 0.2661, 0.4891, 0.2661, 0.4891, 0.2844, 0.4891, 0.2857, 0.5074, 0.2857, 0.4891, 0.304, 0.41, 0.4031, 0.3913, 0.4031, 0.3913, 0.4218, 0.41, 0.4218, 0.4687, 0.4031, 0.45, 0.4031, 0.45, 0.4218, 0.4687, 0.4218, 0.07812, 0.2261, 0.1555, 0.2261, 0.1555, 0.2074, 0.07812, 0.2074, 0.5074, 0.3053, 0.4891, 0.3053, 0.4891, 0.3236, 0.4891, 0.3248, 0.5074, 0.3248, 0.4891, 0.3431, 0.2534, 0.2457, 0.2534, 0.1683, 0.2347, 0.1683, 0.2347, 0.2457, 0.5074, 0.05086, 0.4891, 0.05086, 0.4891, 0.06914, 0.4891, 0.07043, 0.5074, 0.07043, 0.4891, 0.08871, 0.3121, 0.4031, 0.2934, 0.4031, 0.2934, 0.4218, 0.3121, 0.4218, 0.2925, 0.4031, 0.2738, 0.4031, 0.2738, 0.4218, 0.2925, 0.4218, 0.1564, 0.2457, 0.2338, 0.2457, 0.2338, 0.227, 0.1564, 0.227, 0.5074, 0.09, 0.4891, 0.09, 0.4891, 0.1083, 0.5078, 0.1478, 0.4895, 0.1478, 0.5078, 0.1296, 0.273, 0.2457, 0.273, 0.1683, 0.2543, 0.1683, 0.2543, 0.2457, 0.5074, 0.1096, 0.4891, 0.1096, 0.4891, 0.1278, 0.4891, 0.1291, 0.5074, 0.1291, 0.4891, 0.1474, 0.273, 0.4031, 0.2543, 0.4031, 0.2543, 0.4218, 0.273, 0.4218, 0.2534, 0.4031, 0.2347, 0.4031, 0.2347, 0.4218, 0.2534, 0.4218, 0.07812, 0.2457, 0.1555, 0.2457, 0.1555, 0.227, 0.07812, 0.227, 0.3508, 0.4227, 0.3325, 0.4227, 0.3325, 0.441, 0.3704, 0.4227, 0.3521, 0.441, 0.3521, 0.4227, 0.2925, 0.2457, 0.2925, 0.1683, 0.2738, 0.1683, 0.2738, 0.2457, 0.1373, 0.4414, 0.1555, 0.4414, 0.1555, 0.4231, 0.07812, 0.4227, 0.0964, 0.4227, 0.07812, 0.441, 0.2338, 0.4031, 0.2151, 0.4031, 0.2151, 0.4218, 0.2338, 0.4218, 0.2143, 0.4031, 0.1955, 0.4031, 0.1955, 0.4218, 0.2143, 0.4218, 0.2543, 0.2653, 0.3317, 0.2653, 0.3317, 0.2466, 0.2543, 0.2466, 0.116, 0.4227, 0.09769, 0.4227, 0.09769, 0.441, 0.1173, 0.4227, 0.1355, 0.4227, 0.1173, 0.441, 0.3121, 0.2457, 0.3121, 0.1683, 0.2934, 0.1683, 0.2934, 0.2457, 0.1551, 0.4227, 0.1368, 0.4227, 0.1368, 0.441, 0.1564, 0.4227, 0.1747, 0.4227, 0.1564, 0.441, 0.1947, 0.4031, 0.176, 0.4031, 0.176, 0.4218, 0.1947, 0.4218, 0.1751, 0.4031, 0.1564, 0.4031, 0.1564, 0.4218, 0.1751, 0.4218, 0.176, 0.2653, 0.2534, 0.2653, 0.2534, 0.2466, 0.176, 0.2466, 0.1943, 0.4227, 0.176, 0.4227, 0.176, 0.441, 0.1955, 0.4227, 0.2138, 0.4227, 0.1955, 0.441, 0.3121, 0.1674, 0.3121, 0.09, 0.2934, 0.09, 0.2934, 0.1674, 0.07812, 0.2653, 0.1555, 0.2653, 0.1555, 0.2466, 0.07812, 0.2466, 0.3121, 0.08914, 0.3121, 0.01172, 0.2934, 0.01172, 0.2934, 0.08914, 0.2543, 0.2848, 0.3317, 0.2848, 0.3317, 0.2661, 0.2543, 0.2661, 0.3317, 0.2457, 0.3317, 0.1683, 0.313, 0.1683, 0.313, 0.2457, 0.176, 0.2848, 0.2534, 0.2848, 0.2534, 0.2661, 0.176, 0.2661, 0.3317, 0.1674, 0.3317, 0.09, 0.313, 0.09, 0.313, 0.1674, 0.09769, 0.2848, 0.1751, 0.2848, 0.1751, 0.2661, 0.09769, 0.2661, 0.3317, 0.08914, 0.3317, 0.01172, 0.313, 0.01172, 0.313, 0.08914, 0.2543, 0.3044, 0.3317, 0.3044, 0.3317, 0.2857, 0.2543, 0.2857, 0.3512, 0.2457, 0.3512, 0.1683, 0.3325, 0.1683, 0.3325, 0.2457, 0.176, 0.3044, 0.2534, 0.3044, 0.2534, 0.2857, 0.176, 0.2857, 0.3512, 0.1674, 0.3512, 0.09, 0.3325, 0.09, 0.3325, 0.1674, 0.09769, 0.3044, 0.1751, 0.3044, 0.1751, 0.2857, 0.09769, 0.2857, 0.3512, 0.08914, 0.3512, 0.01172, 0.3325, 0.01172, 0.3325, 0.08914, 0.2543, 0.324, 0.3317, 0.324, 0.3317, 0.3053, 0.2543, 0.3053, 0.3708, 0.2457, 0.3708, 0.1683, 0.3521, 0.1683, 0.3521, 0.2457, 0.176, 0.324, 0.2534, 0.324, 0.2534, 0.3053, 0.176, 0.3053, 0.3708, 0.1674, 0.3708, 0.09, 0.3521, 0.09, 0.3521, 0.1674, 0.09769, 0.324, 0.1751, 0.324, 0.1751, 0.3053, 0.09769, 0.3053, 0.3708, 0.08914, 0.3708, 0.01172, 0.3521, 0.01172, 0.3521, 0.08914, 0.3325, 0.2653, 0.41, 0.2653, 0.41, 0.2466, 0.3325, 0.2466, 0.3904, 0.2457, 0.3904, 0.1683, 0.3717, 0.1683, 0.3717, 0.2457, 0.3325, 0.2848, 0.41, 0.2848, 0.41, 0.2661, 0.3325, 0.2661, 0.3904, 0.1674, 0.3904, 0.09, 0.3717, 0.09, 0.3717, 0.1674, 0.3325, 0.3044, 0.41, 0.3044, 0.41, 0.2857, 0.3325, 0.2857, 0.3904, 0.08914, 0.3904, 0.01172, 0.3717, 0.01172, 0.3717, 0.08914, 0.3325, 0.324, 0.41, 0.324, 0.41, 0.3053, 0.3325, 0.3053, 0.09683, 0.3827, 0.09683, 0.3444, 0.07812, 0.3444, 0.07812, 0.3827, 0.4108, 0.3631, 0.4491, 0.3631, 0.4491, 0.3444, 0.4108, 0.3444, 0.1555, 0.4031, 0.1368, 0.4031, 0.1368, 0.4218, 0.1555, 0.4218, 0.4304, 0.1087, 0.4687, 0.1087, 0.4687, 0.09, 0.4304, 0.09, 0.2543, 0.4023, 0.2925, 0.4023, 0.2925, 0.3836, 0.2543, 0.3836, 0.2151, 0.4023, 0.2534, 0.4023, 0.2534, 0.3836, 0.2151, 0.3836, 0.4687, 0.2653, 0.4687, 0.227, 0.45, 0.227, 0.45, 0.2653, 0.176, 0.4023, 0.2143, 0.4023, 0.2143, 0.3836, 0.176, 0.3836, 0.4687, 0.2261, 0.4687, 0.1879, 0.45, 0.1879, 0.45, 0.2261, 0.1368, 0.4023, 0.1751, 0.4023, 0.1751, 0.3836, 0.1368, 0.3836, 0.4687, 0.187, 0.4687, 0.1487, 0.45, 0.1487, 0.45, 0.187, 0.09769, 0.4023, 0.136, 0.4023, 0.136, 0.3836, 0.09769, 0.3836, 0.4687, 0.1478, 0.4687, 0.1096, 0.45, 0.1096, 0.45, 0.1478, 0.3325, 0.4023, 0.3708, 0.4023, 0.3708, 0.3836, 0.3325, 0.3836, 0.09683, 0.3436, 0.09683, 0.2661, 0.07812, 0.2661, 0.07812, 0.3436, 0.3325, 0.3436, 0.41, 0.3436, 0.41, 0.3248, 0.3325, 0.3248, 0.41, 0.2457, 0.41, 0.1683, 0.3913, 0.1683, 0.3913, 0.2457, 0.2543, 0.3436, 0.3317, 0.3436, 0.3317, 0.3248, 0.2543, 0.3248, 0.4687, 0.3827, 0.4687, 0.3444, 0.45, 0.3444, 0.45, 0.3827, 0.2934, 0.4023, 0.3317, 0.4023, 0.3317, 0.3836, 0.2934, 0.3836, 0.4687, 0.3436, 0.4687, 0.3053, 0.45, 0.3053, 0.45, 0.3436, 0.3717, 0.4023, 0.41, 0.4023, 0.41, 0.3836, 0.3717, 0.3836, 0.2338, 0.4231, 0.2155, 0.4414, 0.2338, 0.4414, 0.2925, 0.4231, 0.2925, 0.4414, 0.2743, 0.4414, 0.41, 0.09, 0.3913, 0.09, 0.3913, 0.1674, 0.41, 0.1674, 0.2534, 0.4231, 0.2351, 0.4414, 0.2534, 0.4414, 0.4882, 0.01215, 0.4882, 0.03043, 0.47, 0.03043, 0.136, 0.4031, 0.1173, 0.4031, 0.1173, 0.4218, 0.136, 0.4218, 0.2151, 0.441, 0.2334, 0.4227, 0.2151, 0.4227, 0.4882, 0.05129, 0.4882, 0.06957, 0.47, 0.06957, 0.1164, 0.4031, 0.09769, 0.4031, 0.09769, 0.4218, 0.1164, 0.4218, 0.09683, 0.4031, 0.07812, 0.4031, 0.07812, 0.4218, 0.09683, 0.4218, 0.273, 0.4231, 0.2547, 0.4414, 0.273, 0.4414, 0.2534, 0.3436, 0.2534, 0.3248, 0.176, 0.3248, 0.176, 0.3436, 0.41, 0.08914, 0.41, 0.01172, 0.3913, 0.01172, 0.3913, 0.08914, 0.2347, 0.441, 0.253, 0.4227, 0.2347, 0.4227, 0.4491, 0.4231, 0.4491, 0.4414, 0.4308, 0.4414, 0.3904, 0.4031, 0.3717, 0.4031, 0.3717, 0.4218, 0.3904, 0.4218, 0.2543, 0.441, 0.2725, 0.4227, 0.2543, 0.4227, 0.09769, 0.3436, 0.1751, 0.3436, 0.1751, 0.3248, 0.09769, 0.3248, 0.4295, 0.2661, 0.4108, 0.2661, 0.4108, 0.3436, 0.4295, 0.3436, 0.1751, 0.3631, 0.1751, 0.3444, 0.09769, 0.3444, 0.09769, 0.3631, 0.3708, 0.4031, 0.3521, 0.4031, 0.3521, 0.4218, 0.3708, 0.4218, 0.2738, 0.441, 0.2738, 0.4227, 0.2921, 0.4227, 0.4882, 0.4231, 0.4882, 0.4414, 0.47, 0.4414, 0.3512, 0.4031, 0.3325, 0.4031, 0.3325, 0.4218, 0.3512, 0.4218, 0.4295, 0.2653, 0.4295, 0.1879, 0.4108, 0.1879, 0.4108, 0.2653, 0.4882, 0.3253, 0.4882, 0.3436, 0.47, 0.3436, 0.3317, 0.4031, 0.313, 0.4031, 0.313, 0.4218, 0.3317, 0.4218, 0.4295, 0.4231, 0.4113, 0.4414, 0.4295, 0.4414, 0.41, 0.3631, 0.41, 0.3444, 0.3325, 0.3444, 0.3325, 0.3631, 0.3317, 0.4231, 0.3317, 0.4414, 0.3134, 0.4414, 0.4882, 0.1096, 0.4695, 0.1096, 0.4695, 0.1283, 0.4882, 0.1283, 0.3121, 0.4231, 0.2938, 0.4414, 0.3121, 0.4414, 0.4295, 0.09, 0.4108, 0.09, 0.4108, 0.1674, 0.4295, 0.1674, 0.2543, 0.3631, 0.3317, 0.3631, 0.3317, 0.3444, 0.2543, 0.3444, 0.2934, 0.441, 0.3117, 0.4227, 0.2934, 0.4227, 0.4882, 0.09, 0.4695, 0.09, 0.4695, 0.1087, 0.4882, 0.1087, 0.313, 0.441, 0.313, 0.4227, 0.3312, 0.4227, 0.4882, 0.4036, 0.47, 0.4218, 0.4882, 0.4218, 0.4882, 0.07043, 0.4695, 0.07043, 0.4695, 0.08914, 0.4882, 0.08914, 0.4882, 0.3644, 0.4882, 0.3827, 0.47, 0.3827, 0.4295, 0.01172, 0.4108, 0.01172, 0.4108, 0.08914, 0.4295, 0.08914, 0.176, 0.3631, 0.2534, 0.3631, 0.2534, 0.3444, 0.176, 0.3444, 0.4882, 0.3053, 0.4695, 0.3053, 0.4695, 0.324, 0.4882, 0.324, 0.4882, 0.03172, 0.47, 0.05, 0.4882, 0.05, 0.4695, 0.441, 0.4695, 0.4227, 0.4878, 0.4227, 0.4882, 0.2857, 0.4695, 0.2857, 0.4695, 0.3044, 0.4882, 0.3044, 0.41, 0.4231, 0.3917, 0.4414, 0.41, 0.4414, 0.3904, 0.4231, 0.3904, 0.4414, 0.3721, 0.4414, 0.4491, 0.3436, 0.4491, 0.2661, 0.4304, 0.2661, 0.4304, 0.3436, 0.3717, 0.441, 0.3717, 0.4227, 0.39, 0.4227, 0.3913, 0.441, 0.4095, 0.4227, 0.3913, 0.4227, 0.4882, 0.2661, 0.4695, 0.2661, 0.4695, 0.2848, 0.4882, 0.2848, 0.4882, 0.2466, 0.4695, 0.2466, 0.4695, 0.2653, 0.4882, 0.2653, 0.4687, 0.4231, 0.4687, 0.4414, 0.4504, 0.4414, 0.4882, 0.3448, 0.47, 0.3631, 0.4882, 0.3631, 0.2534, 0.3827, 0.2534, 0.364, 0.176, 0.364, 0.176, 0.3827, 0.4491, 0.1879, 0.4304, 0.1879, 0.4304, 0.2653, 0.4491, 0.2653, 0.4108, 0.441, 0.4291, 0.4227, 0.4108, 0.4227, 0.4882, 0.227, 0.4695, 0.227, 0.4695, 0.2457, 0.4882, 0.2457, 0.09769, 0.3827, 0.1751, 0.3827, 0.1751, 0.364, 0.09769, 0.364, 0.4304, 0.441, 0.4304, 0.4227, 0.4487, 0.4227, 0.45, 0.441, 0.45, 0.4227, 0.4682, 0.4227, 0.4882, 0.2074, 0.4695, 0.2074, 0.4695, 0.2261, 0.4882, 0.2261, 0.4695, 0.4214, 0.4878, 0.4031, 0.4695, 0.4031, 0.4491, 0.187, 0.4491, 0.1096, 0.4304, 0.1096, 0.4304, 0.187, 0.4695, 0.02999, 0.4695, 0.01172, 0.4878, 0.01172, 0.4882, 0.384, 0.47, 0.4023, 0.4882, 0.4023, 0.4882, 0.1879, 0.4695, 0.1879, 0.4695, 0.2066, 0.4882, 0.2066, 0.4882, 0.1683, 0.4695, 0.1683, 0.4695, 0.187, 0.4882, 0.187, 0.4695, 0.04957, 0.4878, 0.03129, 0.4695, 0.03129, 0.4695, 0.06914, 0.4695, 0.05086, 0.4878, 0.05086, 0.41, 0.3827, 0.41, 0.364, 0.3325, 0.364, 0.3325, 0.3827, 0.4491, 0.01172, 0.4304, 0.01172, 0.4304, 0.08914, 0.4491, 0.08914, 0.2543, 0.3827, 0.3317, 0.3827, 0.3317, 0.364, 0.2543, 0.364, 0.4695, 0.3431, 0.4695, 0.3248, 0.4878, 0.3248, 0.4882, 0.1487, 0.4695, 0.1487, 0.4695, 0.1674, 0.4882, 0.1674, 0.4695, 0.3627, 0.4878, 0.3444, 0.4695, 0.3444, 0.4695, 0.3823, 0.4695, 0.364, 0.4878, 0.364, 0.4882, 0.1291, 0.4695, 0.1291, 0.4695, 0.1478, 0.4882, 0.1478, 0.4695, 0.4018, 0.4878, 0.3836, 0.4695, 0.3836, 0.1555, 0.01172, 0.07812, 0.01172, 0.07812, 0.08914, 0.1555, 0.08914, 0.2338, 0.09, 0.1564, 0.09, 0.1564, 0.1674, 0.2338, 0.1674, 0.1555, 0.09, 0.07812, 0.09, 0.07812, 0.1674, 0.1555, 0.1674, 0.2338, 0.01172, 0.1564, 0.01172, 0.1564, 0.08914, 0.2338, 0.08914])
me_cylinder_011.materials.append(mat_tambourine)
me_cylinder_011.use_remesh_preserve_volume = False
me_cylinder_011.use_remesh_preserve_attributes = False
me_cylinder_011.use_mirror_vertex_groups = False
me_cylinder_011.update()

# ---- objects
ob_cylinder = bpy.data.objects.new('Cylinder', me_cylinder_011)
ob_lamp = bpy.data.objects.new('Lamp', light_spot)
ob_camera = bpy.data.objects.new('Camera', cam_camera)

# ---- transforms, parenting, visibility, modifiers, constraints
ob_cylinder.location = (0.0003054, 0.0006368, 0.5339)
ob_cylinder.scale = (1.01, 1.01, 0.03624)
ob_cylinder.lock_rotations_4d = False
ob_cylinder.empty_display_type = 'ARROWS'
ob_cylinder.lineart.crease_threshold = 0.0
ob_lamp.location = (4.076, 1.005, 5.904)
ob_lamp.rotation_euler = (0.6503, 0.05522, 1.866)
ob_lamp.lock_rotations_4d = False
ob_lamp.empty_display_type = 'ARROWS'
ob_lamp.color = (0.0, 0.0, 0.0, 0.0)
ob_lamp.lineart.crease_threshold = 0.0
ob_camera.location = (7.481, -6.508, 5.344)
ob_camera.rotation_euler = (1.109, 0.01082, 0.8149)
ob_camera.lock_rotations_4d = False
ob_camera.empty_display_type = 'ARROWS'
ob_camera.color = (0.0, 0.0, 0.0, 0.0)
ob_camera.display_type = 'WIRE'
ob_camera.lineart.crease_threshold = 0.0

# ---- collection membership
col_collection_1.objects.link(ob_cylinder)
col_collection_1.objects.link(ob_lamp)
col_collection_1.objects.link(ob_camera)

# ---- scene / render settings (as saved in the file)
scene.camera = ob_camera
scene.frame_start = 1; scene.frame_end = 250; scene.frame_set(1)
scene.render.engine = 'BLENDER_EEVEE_NEXT'
scene.render.image_settings.file_format = 'JPEG'
scene.render.image_settings.color_mode = 'RGB'
scene.render.image_settings.compression = 90
scene.render.resolution_x = 800
scene.render.resolution_y = 600
scene.render.pixel_aspect_x = 100.0
scene.render.pixel_aspect_y = 100.0
scene.render.fps = 25
scene.render.dither_intensity = 0.0
scene.render.use_compositing = False
scene.render.use_sequencer = False
scene.render.bake_margin = 2
scene.render.bake_bias = 0.0
scene.render.use_stamp_time = False
scene.render.use_stamp_date = False
scene.render.use_stamp_frame = False
scene.render.use_stamp_camera = False
scene.render.use_stamp_scene = False
scene.render.use_stamp_filename = False
scene.render.use_stamp_render_time = False
scene.render.stamp_font_size = 0
scene.cycles.use_denoising = False
scene.cycles.samples = 10
scene.cycles.sampling_pattern = 'TABULATED_SOBOL'
scene.cycles.light_sampling_threshold = 0.0
scene.cycles.use_adaptive_sampling = False
scene.cycles.use_light_tree = False
scene.cycles.blur_glossy = 0.0
scene.cycles.volume_bounces = 1
scene.cycles.pixel_filter_type = 'GAUSSIAN'
scene.cycles.sample_clamp_indirect = 0.0
scene.view_settings.view_transform = 'Raw'
bpy.context.view_layer.update()
